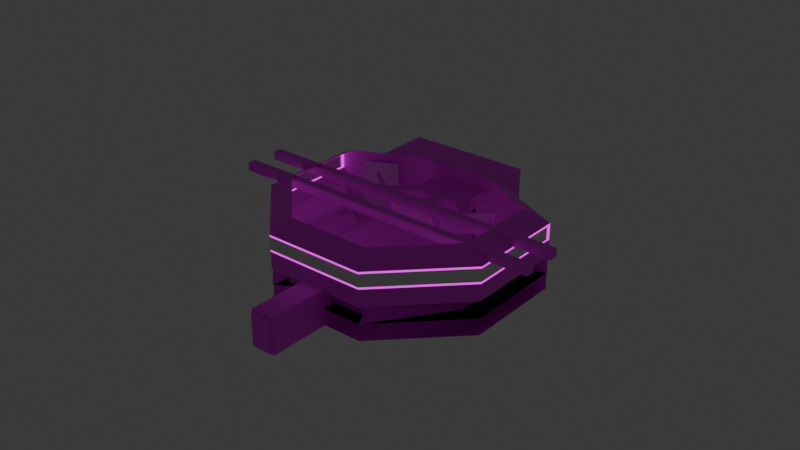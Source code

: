 # Source: Stadium-02.blend  (saved by Blender 4.5.90; exported with 4.5.12 LTS)
import bpy
from mathutils import Matrix  # noqa: F401  (used for matrix-valued properties, if any)

bpy.ops.wm.read_factory_settings(use_empty=True)
scene = bpy.context.scene
scene.name = 'Scene'

# ---- collections
col_collection = bpy.data.collections.new('Collection'); scene.collection.children.link(col_collection)

# ---- images (referenced by path relative to the original .blend; pixels are not part of the script)
import os
ASSET_DIR = os.environ.get("B2B_ASSET_DIR", "")  # directory of the original .blend (textures are referenced by path, not embedded)
HERE = os.path.dirname(os.path.abspath(__file__))  # packed textures are extracted next to this script under _unpacked/

def load_image(name, relpath, width, height, colorspace="sRGB"):
    """Load a texture the original file referenced (path relative to the .blend, or extracted next to this script)."""
    p = next((c for c in (os.path.join(HERE, relpath), os.path.join(ASSET_DIR, relpath)) if relpath and os.path.exists(c)), "")
    if p:
        img = bpy.data.images.load(p, check_existing=True)
        img.name = name
    else:  # same state as the original file: an image datablock whose file is absent (Cycles renders it pink)
        img = bpy.data.images.new(name, width, height)
        img.source = "FILE"
        img.filepath = "//" + (relpath or name)
    img.colorspace_settings.name = colorspace
    return img
img_m1 = load_image('M1', 'TEXTURES/M1.png', 1024, 1024, 'sRGB')

# ---- materials (node trees are filled in below, after node groups)
mat_m1 = bpy.data.materials.new('M1')
mat_e1 = bpy.data.materials.new('E1')
mat_poster = bpy.data.materials.new('Poster')
mat_video = bpy.data.materials.new('Video')

# ---- material node trees
mat_m1.use_nodes = True; mat_m1.node_tree.nodes.clear()
_N = mat_m1.node_tree.nodes; _L = mat_m1.node_tree.links
n0 = _N.new('ShaderNodeBsdfPrincipled'); n0.name = 'Principled BSDF'; n0.location = (-200, 100)
n1 = _N.new('ShaderNodeOutputMaterial'); n1.name = 'Material Output'; n1.location = (200, 100)
n2 = _N.new('ShaderNodeTexImage'); n2.name = 'Image Texture'; n2.location = (-614, 84)
n2.image = img_m1
_L.new(n0.outputs[0], n1.inputs[0])
_L.new(n2.outputs[0], n0.inputs[0])
n1.is_active_output = True
mat_e1.use_nodes = True; mat_e1.node_tree.nodes.clear()
_N = mat_e1.node_tree.nodes; _L = mat_e1.node_tree.links
n0 = _N.new('ShaderNodeBsdfPrincipled'); n0.name = 'Principled BSDF'; n0.location = (-200, 100)
n0.inputs[0].default_value = (0.0, 0.0, 0.0, 1.0)
n0.inputs[2].default_value = 1.0
n0.inputs[28].default_value = 1.2
n1 = _N.new('ShaderNodeOutputMaterial'); n1.name = 'Material Output'; n1.location = (200, 100)
n2 = _N.new('ShaderNodeTexImage'); n2.name = 'Image Texture'; n2.location = (-519, 109)
n2.image = img_m1
_L.new(n0.outputs[0], n1.inputs[0])
_L.new(n2.outputs[0], n0.inputs[27])
n1.is_active_output = True
mat_poster.use_nodes = True; mat_poster.node_tree.nodes.clear()
_N = mat_poster.node_tree.nodes; _L = mat_poster.node_tree.links
n0 = _N.new('ShaderNodeBsdfPrincipled'); n0.name = 'Principled BSDF'; n0.location = (-200, 100)
n1 = _N.new('ShaderNodeOutputMaterial'); n1.name = 'Material Output'; n1.location = (200, 100)
_L.new(n0.outputs[0], n1.inputs[0])
n1.is_active_output = True
mat_video.use_nodes = True; mat_video.node_tree.nodes.clear()
_N = mat_video.node_tree.nodes; _L = mat_video.node_tree.links
n0 = _N.new('ShaderNodeBsdfPrincipled'); n0.name = 'Principled BSDF'; n0.location = (-200, 100)
n1 = _N.new('ShaderNodeOutputMaterial'); n1.name = 'Material Output'; n1.location = (200, 100)
_L.new(n0.outputs[0], n1.inputs[0])
n1.is_active_output = True

# ---- world
world_world = bpy.data.worlds.new('World'); scene.world = world_world
world_world.use_nodes = True; world_world.node_tree.nodes.clear()
_N = world_world.node_tree.nodes; _L = world_world.node_tree.links
n0 = _N.new('ShaderNodeOutputWorld'); n0.name = 'World Output'; n0.location = (300, 300)
n1 = _N.new('ShaderNodeBackground'); n1.name = 'Background'; n1.location = (10, 300)
n1.inputs[0].default_value = (0.05088, 0.05088, 0.05088, 1.0)
_L.new(n1.outputs[0], n0.inputs[0])
n0.is_active_output = True
world_world.color = (0.05088, 0.05088, 0.05088)
world_world.use_sun_shadow = False
world_world.sun_shadow_jitter_overblur = 0.0

# ---- meshes
me_circle_002 = bpy.data.meshes.new('Circle.002')
me_circle_002.from_pydata([(-2.097, 14.94, 0.0), (-14.14, 14.14, 0.0), (-20.0, 0.0, 0.0), (-14.14, -14.14, 0.0), (0.0, -20.0, 0.0), (14.14, -14.14, 0.0), (20.0, 0.0, 0.0), (12.05, 9.08, 0.0), (-2.097, 14.94, 10.0), (-14.42, 13.47, 9.69), (-5.35, -8.227, 0.0), (-20.0, 0.0, 9.69), (-2.035, -9.6, 0.0), (-14.14, -14.14, 9.69), (0.0, -20.0, 9.69), (14.14, -14.14, 9.69), (19.72, -0.6724, 9.69), (12.05, 9.08, 10.0), (-1.826, 12.15, 11.73), (-11.8, 11.49, 11.73), (-16.65, -0.218, 11.73), (-11.8, -11.92, 11.73), (-0.09029, -16.77, 11.73), (11.62, -11.92, 11.73), (16.46, -0.218, 11.73), (9.88, 7.298, 11.73), (19.72, -0.6724, 7.81), (20.0, 0.0, 5.0), (20.0, 0.0, 2.5), (12.05, 9.08, 2.5), (12.05, 9.08, 5.0), (12.05, 9.08, 7.5), (0.0, -20.0, 7.5), (0.0, -20.0, 5.0), (0.0, -20.0, 2.5), (14.14, -14.14, 2.5), (14.14, -14.14, 5.0), (14.14, -14.14, 7.5), (-20.0, 0.0, 7.5), (-20.0, 0.0, 5.0), (-20.0, 0.0, 2.5), (-14.14, -14.14, 2.5), (-14.14, -14.14, 5.0), (-14.14, -14.14, 7.5), (-2.097, 14.94, 7.5), (-2.097, 14.94, 5.0), (-2.097, 14.94, 2.5), (-14.14, 14.14, 2.5), (-14.14, 14.14, 5.0), (-14.42, 13.47, 7.81), (-15.23, -0.4522, 0.0), (-10.82, 10.18, 0.0), (-10.82, -11.09, 0.0), (-0.1873, -15.49, 0.0), (10.45, -11.09, 0.0), (14.85, -0.4522, 0.0), (14.85, -0.4522, 0.8194), (-0.1873, -15.49, 0.8194), (-15.23, -0.4522, 0.8194), (10.45, -11.09, 0.8194), (-10.82, -11.09, 0.8194), (-10.82, 10.18, 0.8194), (16.56, -0.8762, 3.319), (16.56, -0.8762, 2.5), (-0.3629, -17.8, 3.319), (-0.3629, -17.8, 2.5), (11.6, -12.84, 2.5), (11.6, -12.84, 3.319), (-17.28, -0.8762, 3.319), (-17.28, -0.8762, 2.5), (-12.33, -12.84, 2.5), (-12.33, -12.84, 3.319), (-12.33, 11.09, 2.5), (-12.33, 11.09, 3.319), (2.617, 12.99, 0.0), (7.331, 11.03, 0.0), (2.617, 12.99, 10.0), (7.331, 11.03, 10.0), (2.076, 10.53, 11.73), (5.978, 8.914, 11.73), (2.617, 12.99, 2.5), (7.331, 11.03, 2.5), (2.617, 12.99, 5.0), (7.331, 11.03, 5.0), (2.617, 12.99, 7.5), (7.331, 11.03, 7.5), (3.639, 15.45, 0.0), (8.353, 13.5, 0.0), (3.639, 15.45, 2.5), (8.353, 13.5, 2.5), (3.639, 15.45, 5.0), (8.353, 13.5, 5.0), (3.639, 15.45, 7.5), (8.353, 13.5, 7.5), (6.935, 23.41, 0.0), (11.65, 21.46, 0.0), (6.935, 23.41, 2.5), (11.65, 21.46, 2.5), (6.935, 23.41, 5.0), (11.65, 21.46, 5.0), (6.935, 23.41, 7.5), (11.65, 21.46, 7.5), (-9.903, 21.06, 5.0), (-9.903, 21.06, 7.5), (-9.903, 21.06, 2.5), (-9.903, 21.06, 0.0), (-6.606, 29.02, 5.0), (-6.606, 29.02, 7.5), (-6.606, 29.02, 2.5), (-6.606, 29.02, 0.0), (-20.0, 0.0, 10.0), (-14.14, 14.14, 10.0), (-14.14, -14.14, 10.0), (0.0, -20.0, 10.0), (14.14, -14.14, 10.0), (20.0, 0.0, 10.0), (-14.14, 14.14, 7.5), (20.0, 0.0, 7.5), (-20.0, 0.0, 7.81), (0.0, -20.0, 7.81), (-14.14, -14.14, 7.81), (14.14, -14.14, 7.81), (11.85, -12.25, 2.5), (16.56, -0.8762, 2.5), (-17.28, -0.8762, 2.5), (-17.22, -0.5547, 2.5), (-15.82, -4.415, 2.5), (-17.17, -0.5917, 2.5), (-13.32, -10.44, 2.5), (-12.44, -12.57, 2.5), (-12.87, -11.93, 2.5), (-12.4, -12.72, 2.5), (-12.38, -12.72, 2.5), (-13.49, 3.735, 0.0), (-12.42, 6.322, 0.0), (-7.163, -12.6, 0.0), (-3.848, -13.98, 0.0), (-7.163, -12.6, 0.8194), (-3.848, -13.98, 0.8194), (-11.4, -9.701, 0.0), (-8.729, -16.38, 2.5), (-10.81, -13.47, 2.5), (-5.414, -17.76, 2.5), (-8.003, -14.63, 2.5), (-0.2194, -17.74, 2.5), (-0.3629, -17.8, 2.5), (-4.688, -16.01, 2.5), (-13.68, 7.817, 2.5), (-16.83, 1.304, 2.5), (-15.06, 4.486, 2.5), (11.74, -12.51, 2.5), (-4.688, -16.01, 2.5), (-8.003, -14.63, 2.5), (-4.688, -16.01, 3.319), (-8.003, -14.63, 3.319), (-8.729, -16.38, 5.0), (-5.414, -17.76, 5.0), (-8.729, -16.38, 5.383), (-8.729, -16.38, 0.0), (-8.044, -14.73, 0.0), (-5.414, -17.76, 5.383), (-5.414, -17.76, 0.0), (-11.64, -10.1, 0.0), (-14.88, 4.275, 0.0), (-14.98, 2.882, 0.0), (0.0, 5.412, 0.0), (-3.827, 3.827, 0.0), (-5.412, 0.0, 0.0), (-3.827, -3.827, 0.0), (0.0, -5.412, 0.0), (3.827, -3.827, 0.0), (5.412, 0.0, 0.0), (3.827, 3.827, 0.0), (0.0, 5.412, 0.7998), (-3.827, 3.827, 0.7998), (-5.412, 0.0, 0.7998), (-3.827, -3.827, 0.7998), (0.0, -5.412, 0.7998), (3.827, -3.827, 0.7998), (5.412, 0.0, 0.7998), (3.827, 3.827, 0.7998), (0.0, 4.654, 0.7998), (-3.291, 3.291, 0.7998), (-4.654, 0.0, 0.7998), (-3.291, -3.291, 0.7998), (0.0, -4.654, 0.7998), (3.291, -3.291, 0.7998), (4.654, 0.0, 0.7998), (3.291, 3.291, 0.7998), (0.0, 4.221, 0.7998), (-2.985, 2.985, 0.7998), (-4.221, 0.0, 0.7998), (-2.985, -2.985, 0.7998), (0.0, -4.221, 0.7998), (2.985, -2.985, 0.7998), (4.221, 0.0, 0.7998), (2.985, 2.985, 0.7998), (0.0, 4.221, 0.3735), (-2.985, 2.985, 0.3735), (-4.221, 0.0, 0.3735), (-2.985, -2.985, 0.3735), (0.0, -4.221, 0.3735), (2.985, -2.985, 0.3735), (4.221, 0.0, 0.3735), (2.985, 2.985, 0.3735), (0.0, 3.626, 0.3735), (-2.564, 2.564, 0.3735), (-3.626, 0.0, 0.3735), (-2.564, -2.564, 0.3735), (0.0, -3.626, 0.3735), (2.564, -2.564, 0.3735), (3.626, 0.0, 0.3735), (2.564, 2.564, 0.3735), (0.0, 3.626, 1.117), (-2.564, 2.564, 1.117), (-3.626, 0.0, 1.117), (-2.564, -2.564, 1.117), (0.0, -3.626, 1.117), (2.564, -2.564, 1.117), (3.626, 0.0, 1.117), (2.564, 2.564, 1.117), (0.0, 4.24, 1.117), (-2.998, 2.998, 1.117), (-4.24, 0.0, 1.117), (-2.998, -2.998, 1.117), (0.0, -4.24, 1.117), (2.998, -2.998, 1.117), (4.24, 0.0, 1.117), (2.998, 2.998, 1.117), (0.0, 4.24, 1.357), (-2.998, 2.998, 1.357), (-4.24, 0.0, 1.357), (-2.998, -2.998, 1.357), (0.0, -4.24, 1.357), (2.998, -2.998, 1.357), (4.24, 0.0, 1.357), (2.998, 2.998, 1.357), (0.0, 3.807, 1.357), (-2.692, 2.692, 1.357), (-3.807, 0.0, 1.357), (-2.692, -2.692, 1.357), (0.0, -3.807, 1.357), (2.692, -2.692, 1.357), (3.807, 0.0, 1.357), (2.692, 2.692, 1.357), (0.0, 0.0, 1.357), (-2.794, -2.794, 1.357), (-2.896, -2.896, 1.357), (-4.096, -1.49e-07, 1.357), (-3.951, -1.49e-07, 1.357), (-2.794, 2.794, 1.357), (-2.896, 2.896, 1.357), (-1.49e-07, 4.096, 1.357), (-1.49e-07, 3.951, 1.357), (2.896, 2.896, 1.357), (2.794, 2.794, 1.357), (3.951, 0.0, 1.357), (4.096, 1.49e-07, 1.357), (2.896, -2.896, 1.357), (2.794, -2.794, 1.357), (0.0, -3.951, 1.357), (1.49e-07, -4.096, 1.357), (-5.033, -1.49e-07, 0.7998), (-3.559, -3.559, 0.7998), (-1.49e-07, 5.033, 0.7998), (-3.559, 3.559, 0.7998), (3.559, 3.559, 0.7998), (3.559, -3.559, 0.7998), (5.033, 1.49e-07, 0.7998), (1.49e-07, -5.033, 0.7998), (3.303, 13.39, 0.0), (7.13, 11.8, 0.0), (3.303, 13.39, 0.7998), (7.13, 11.8, 0.7998), (-2.957, 1.868, 9.403), (3.412, -0.7707, 9.403), (-2.263, 3.545, 5.59), (4.106, 0.9065, 5.59), (-2.815, 2.134, 9.577), (3.5, -0.4813, 9.577), (-2.111, 3.833, 5.714), (4.203, 1.218, 5.714), (-3.256, 1.887, 9.605), (3.637, -0.9681, 9.605), (-2.488, 3.742, 5.388), (4.405, 0.8868, 5.388), (-2.915, 1.971, 9.456), (3.454, -0.6675, 9.456), (-2.22, 3.648, 5.643), (4.149, 1.01, 5.643), (1.713, 6.509, 8.557), (3.391, 5.814, 8.557), (1.713, 6.509, 6.734), (3.391, 5.814, 6.734), (-0.381, 1.453, 8.557), (1.297, 0.7578, 8.557), (-0.05041, 2.251, 6.734), (1.627, 1.556, 6.734), (5.552, -0.9719, 9.403), (11.92, 1.666, 9.403), (4.857, 0.7053, 5.59), (11.23, 3.343, 5.59), (5.464, -0.6824, 9.577), (11.78, 1.933, 9.577), (4.76, 1.017, 5.714), (11.07, 3.632, 5.714), (5.327, -1.169, 9.605), (12.22, 1.686, 9.605), (4.559, 0.6856, 5.388), (11.45, 3.541, 5.388), (5.509, -0.8687, 9.456), (11.88, 1.769, 9.456), (4.815, 0.8084, 5.643), (11.18, 3.447, 5.643), (5.573, 5.612, 8.557), (7.251, 6.307, 8.557), (5.573, 5.612, 6.734), (7.251, 6.307, 6.734), (7.667, 0.5567, 8.557), (9.345, 1.252, 8.557), (7.337, 1.355, 6.734), (9.014, 2.05, 6.734), (-4.613, 3.239, 9.403), (-7.251, 9.608, 9.403), (-2.936, 3.933, 5.59), (-5.574, 10.3, 5.59), (-4.346, 3.381, 9.577), (-6.962, 9.696, 9.577), (-2.647, 4.085, 5.714), (-5.263, 10.4, 5.714), (-4.593, 2.94, 9.605), (-7.449, 9.833, 9.605), (-2.739, 3.708, 5.388), (-5.594, 10.6, 5.388), (-4.51, 3.282, 9.456), (-7.148, 9.651, 9.456), (-2.833, 3.976, 5.643), (-5.471, 10.35, 5.643), (0.02785, 7.909, 8.557), (-0.667, 9.587, 8.557), (0.02785, 7.909, 6.734), (-0.667, 9.587, 6.734), (-5.028, 5.815, 8.557), (-5.723, 7.493, 8.557), (-4.23, 6.146, 6.734), (-4.925, 7.823, 6.734), (9.479, 11.69, 6.734), (9.479, 11.69, 8.557), (1.561, 14.97, 6.734), (1.561, 14.97, 8.557), (-12.22, -24.81, 0.0), (-12.22, -24.81, 5.383), (-5.01, -8.368, 0.3674), (-5.01, -8.368, 5.016), (-8.902, -26.18, 0.0), (-8.902, -26.18, 5.383), (-2.374, -9.46, 0.3674), (-2.374, -9.46, 5.016), (-5.35, -8.227, 5.383), (-5.35, -8.227, 0.0), (-2.035, -9.6, 0.0), (-2.035, -9.6, 5.383), (-12.08, -25.43, 5.016), (-12.08, -25.43, 0.3674), (-9.444, -26.53, 0.3674), (-9.444, -26.53, 5.016), (-6.504, -10.46, 0.405), (-6.504, -10.46, 4.473), (-5.627, -8.34, 4.473), (-5.627, -8.34, 0.405), (-5.303, -8.474, 0.405), (-6.18, -10.59, 0.405), (-6.18, -10.59, 4.473), (-5.303, -8.474, 4.473), (-22.92, 8.152, 10.16), (-22.92, 8.152, 11.43), (-22.44, 9.325, 10.16), (-22.44, 9.325, 11.43), (21.97, -10.45, 10.16), (21.97, -10.45, 11.43), (22.46, -9.272, 10.16), (22.46, -9.272, 11.43), (-24.91, 3.365, 10.16), (-24.91, 3.365, 11.43), (-24.42, 4.538, 10.16), (-24.42, 4.538, 11.43), (19.99, -15.23, 10.16), (19.99, -15.23, 11.43), (20.48, -14.06, 10.16), (20.48, -14.06, 11.43), (-5.336, 13.71, 9.327), (-5.336, 13.71, 1.25), (-10.77, 13.35, 1.25), (-10.77, 13.35, 9.327)], [], [(31, 115, 117), (121, 14, 119), (120, 11, 118), (116, 8, 44), (44, 76, 84), (26, 15, 121), (119, 13, 120), (118, 9, 49), (17, 24, 115), (113, 23, 22), (112, 20, 110), (8, 19, 18), (76, 18, 78), (114, 24, 23), (112, 22, 21), (110, 19, 111), (2, 3, 162), (52, 139, 162), (42, 68, 71), (39, 116, 48), (56, 28, 123), (35, 123, 28), (33, 67, 36), (160, 43, 157), (5, 55, 54), (123, 63, 28), (28, 62, 123), (27, 37, 36), (0, 80, 74), (46, 82, 80), (45, 84, 82), (1, 46, 0), (47, 45, 46), (48, 44, 45), (2, 164, 163), (133, 163, 164), (47, 73, 48), (42, 38, 39), (128, 41, 126), (124, 126, 40), (58, 125, 40), (130, 129, 41), (70, 131, 41), (69, 40, 126), (132, 128, 130), (36, 32, 33), (7, 28, 6), (29, 27, 28), (30, 117, 27), (61, 134, 133), (57, 136, 53), (52, 137, 60), (56, 54, 55), (58, 50, 139), (59, 53, 54), (142, 146, 145), (146, 138, 57), (129, 131, 41), (141, 140, 41), (6, 56, 55), (61, 58, 149), (47, 147, 149), (53, 161, 4), (3, 158, 159), (1, 61, 47), (122, 35, 150), (59, 122, 150), (4, 54, 53), (124, 127, 69), (149, 127, 68), (65, 146, 151), (141, 152, 143), (64, 146, 145), (141, 143, 154), (150, 122, 67), (63, 122, 150), (129, 71, 128), (129, 128, 132), (69, 126, 124), (64, 144, 67), (145, 65, 144), (150, 66, 35), (35, 63, 150), (65, 142, 34), (70, 41, 141), (141, 140, 152), (69, 125, 40), (148, 40, 125), (147, 72, 47), (36, 62, 27), (71, 155, 42), (64, 156, 153), (144, 65, 34), (34, 66, 144), (39, 73, 68), (83, 31, 30), (80, 86, 74), (81, 30, 29), (83, 93, 85), (75, 29, 7), (75, 86, 87), (77, 25, 17), (77, 78, 79), (85, 17, 31), (84, 77, 85), (91, 101, 93), (89, 99, 91), (87, 97, 89), (82, 88, 80), (84, 90, 82), (85, 92, 84), (75, 89, 81), (81, 91, 83), (98, 101, 99), (96, 99, 97), (94, 97, 95), (86, 95, 87), (94, 105, 109), (98, 107, 100), (96, 106, 98), (93, 100, 92), (104, 109, 105), (102, 108, 104), (103, 106, 102), (100, 103, 92), (88, 105, 86), (90, 104, 88), (92, 102, 90), (94, 108, 96), (51, 1, 0), (52, 162, 139), (9, 110, 111), (13, 110, 11), (14, 112, 13), (15, 113, 14), (16, 114, 15), (9, 116, 49), (26, 115, 16), (49, 38, 118), (120, 32, 119), (26, 37, 117), (118, 43, 120), (119, 37, 121), (152, 137, 141), (180, 171, 172), (178, 169, 170), (176, 167, 168), (174, 165, 166), (271, 180, 172), (179, 170, 171), (177, 168, 169), (175, 166, 167), (263, 183, 262), (265, 181, 264), (181, 266, 264), (187, 267, 268), (185, 263, 269), (183, 265, 262), (266, 187, 268), (267, 185, 269), (188, 195, 187), (186, 193, 185), (184, 191, 183), (182, 189, 181), (189, 188, 181), (195, 186, 187), (193, 184, 185), (191, 182, 183), (198, 189, 190), (197, 196, 189), (203, 194, 195), (201, 192, 193), (199, 190, 191), (204, 195, 196), (202, 193, 194), (200, 191, 192), (204, 211, 203), (202, 209, 201), (200, 207, 199), (198, 205, 197), (197, 212, 204), (203, 210, 202), (201, 208, 200), (199, 206, 198), (215, 206, 207), (220, 211, 212), (218, 209, 210), (216, 207, 208), (214, 205, 206), (213, 212, 205), (219, 210, 211), (217, 208, 209), (221, 220, 213), (227, 218, 219), (225, 216, 217), (223, 214, 215), (228, 219, 220), (226, 217, 218), (224, 215, 216), (222, 213, 214), (229, 228, 221), (235, 226, 227), (233, 224, 225), (231, 222, 223), (236, 227, 228), (234, 225, 226), (232, 223, 224), (230, 221, 222), (240, 249, 246), (238, 253, 250), (237, 255, 253), (243, 259, 256), (241, 246, 260), (239, 250, 249), (244, 256, 255), (242, 260, 259), (244, 245, 243), (242, 245, 241), (240, 245, 239), (238, 245, 237), (237, 245, 244), (243, 245, 242), (241, 245, 240), (239, 245, 238), (258, 233, 234), (258, 260, 261), (254, 235, 236), (254, 256, 257), (248, 230, 231), (249, 251, 248), (261, 232, 233), (260, 247, 261), (257, 234, 235), (257, 259, 258), (252, 236, 229), (253, 254, 252), (251, 229, 230), (250, 252, 251), (247, 231, 232), (246, 248, 247), (178, 269, 177), (180, 268, 179), (262, 174, 175), (269, 176, 177), (268, 178, 179), (264, 180, 173), (174, 264, 173), (176, 262, 175), (272, 271, 270), (180, 272, 173), (272, 165, 173), (277, 288, 276), (280, 279, 281), (283, 281, 279), (283, 278, 282), (282, 280, 284), (284, 281, 285), (274, 283, 282), (276, 285, 277), (277, 283, 275), (276, 282, 284), (287, 288, 289), (275, 289, 277), (274, 287, 275), (276, 286, 274), (292, 291, 293), (295, 296, 297), (296, 290, 292), (297, 292, 293), (291, 297, 293), (294, 291, 290), (301, 312, 300), (305, 302, 303), (309, 303, 307), (307, 302, 306), (306, 304, 308), (308, 305, 309), (299, 306, 298), (301, 308, 309), (301, 307, 299), (298, 308, 300), (311, 312, 313), (299, 313, 301), (298, 311, 299), (300, 310, 298), (315, 316, 317), (319, 320, 321), (320, 314, 316), (321, 316, 317), (315, 321, 317), (318, 315, 314), (336, 325, 324), (329, 326, 328), (331, 329, 333), (326, 331, 330), (328, 330, 332), (333, 328, 332), (322, 331, 323), (333, 324, 325), (331, 325, 323), (332, 322, 324), (337, 334, 335), (325, 335, 323), (335, 322, 323), (322, 336, 324), (340, 339, 341), (344, 343, 345), (338, 344, 340), (340, 345, 341), (339, 345, 343), (339, 342, 338), (290, 340, 292), (316, 291, 293), (339, 348, 341), (292, 317, 293), (315, 339, 291), (346, 349, 347), (341, 346, 317), (317, 347, 315), (339, 347, 349), (351, 359, 350), (353, 363, 352), (361, 354, 360), (355, 350, 354), (360, 350, 359), (358, 355, 361), (352, 358, 353), (356, 359, 352), (353, 361, 357), (357, 360, 356), (362, 364, 363), (356, 365, 357), (352, 364, 356), (353, 365, 362), (369, 367, 366), (372, 370, 371), (367, 371, 366), (367, 373, 372), (366, 370, 369), (369, 373, 368), (375, 376, 374), (377, 380, 376), (381, 378, 380), (379, 374, 378), (380, 374, 376), (377, 379, 381), (383, 384, 382), (385, 388, 384), (389, 386, 388), (387, 382, 386), (388, 382, 384), (389, 383, 387), (392, 390, 391), (31, 17, 115), (121, 15, 14), (120, 13, 11), (116, 111, 8), (44, 8, 76), (26, 16, 15), (119, 14, 13), (118, 11, 9), (17, 25, 24), (113, 114, 23), (112, 21, 20), (8, 111, 19), (76, 8, 18), (114, 115, 24), (112, 113, 22), (110, 20, 19), (139, 50, 162), (50, 2, 162), (3, 52, 162), (42, 39, 68), (39, 38, 116), (122, 59, 123), (59, 56, 123), (35, 122, 123), (33, 64, 67), (160, 156, 33), (33, 32, 160), (32, 43, 160), (43, 42, 157), (42, 155, 157), (5, 6, 55), (28, 27, 62), (27, 117, 37), (0, 46, 80), (46, 45, 82), (45, 44, 84), (1, 47, 46), (47, 48, 45), (48, 116, 44), (163, 134, 1), (134, 51, 1), (1, 2, 163), (2, 50, 164), (50, 133, 164), (133, 134, 163), (47, 72, 73), (42, 43, 38), (127, 58, 124), (58, 60, 126), (60, 129, 128), (128, 130, 41), (41, 40, 126), (126, 124, 58), (60, 128, 126), (40, 125, 124), (125, 127, 124), (58, 127, 125), (130, 128, 129), (70, 132, 131), (130, 41, 131), (131, 132, 130), (36, 37, 32), (7, 29, 28), (29, 30, 27), (30, 31, 117), (50, 58, 133), (58, 61, 133), (61, 51, 134), (57, 138, 136), (52, 135, 137), (56, 59, 54), (52, 60, 139), (60, 58, 139), (59, 57, 53), (145, 144, 34), (34, 142, 145), (57, 34, 144), (144, 145, 57), (145, 146, 57), (129, 132, 131), (141, 143, 140), (6, 28, 56), (147, 47, 61), (58, 40, 148), (149, 147, 61), (58, 148, 149), (148, 40, 149), (40, 47, 149), (53, 136, 161), (159, 135, 52), (52, 3, 159), (1, 51, 61), (150, 35, 34), (34, 57, 150), (57, 59, 150), (4, 5, 54), (127, 124, 68), (68, 73, 149), (73, 72, 147), (147, 149, 73), (65, 145, 146), (64, 153, 146), (154, 71, 141), (71, 70, 141), (122, 123, 62), (62, 67, 122), (67, 66, 150), (63, 123, 122), (70, 71, 132), (71, 68, 126), (132, 71, 129), (68, 124, 126), (126, 128, 71), (145, 144, 64), (144, 66, 67), (35, 28, 63), (65, 151, 142), (69, 127, 125), (125, 127, 148), (127, 149, 148), (36, 67, 62), (71, 154, 155), (64, 33, 156), (34, 35, 66), (39, 48, 73), (83, 85, 31), (80, 88, 86), (81, 83, 30), (83, 91, 93), (75, 81, 29), (75, 74, 86), (77, 79, 25), (77, 76, 78), (85, 77, 17), (84, 76, 77), (91, 99, 101), (89, 97, 99), (87, 95, 97), (82, 90, 88), (84, 92, 90), (85, 93, 92), (75, 87, 89), (81, 89, 91), (98, 100, 101), (96, 98, 99), (94, 96, 97), (86, 94, 95), (94, 86, 105), (98, 106, 107), (96, 108, 106), (93, 101, 100), (104, 108, 109), (102, 106, 108), (103, 107, 106), (100, 107, 103), (88, 104, 105), (90, 102, 104), (92, 103, 102), (94, 109, 108), (10, 135, 52), (139, 50, 10), (50, 133, 10), (10, 52, 139), (53, 136, 12), (54, 53, 12), (12, 10, 74), (10, 133, 134), (10, 134, 74), (55, 54, 12), (7, 6, 55), (0, 74, 51), (74, 75, 12), (51, 74, 134), (75, 7, 55), (55, 12, 75), (9, 11, 110), (13, 112, 110), (14, 113, 112), (15, 114, 113), (16, 115, 114), (9, 111, 116), (26, 117, 115), (49, 116, 38), (120, 43, 32), (26, 121, 37), (118, 38, 43), (119, 32, 37), (137, 60, 141), (60, 129, 132), (132, 131, 41), (60, 132, 141), (132, 41, 141), (180, 179, 171), (178, 177, 169), (176, 175, 167), (174, 173, 165), (271, 273, 180), (179, 178, 170), (177, 176, 168), (175, 174, 166), (263, 184, 183), (265, 182, 181), (181, 188, 266), (187, 186, 267), (185, 184, 263), (183, 182, 265), (266, 188, 187), (267, 186, 185), (188, 196, 195), (186, 194, 193), (184, 192, 191), (182, 190, 189), (189, 196, 188), (195, 194, 186), (193, 192, 184), (191, 190, 182), (198, 197, 189), (197, 204, 196), (203, 202, 194), (201, 200, 192), (199, 198, 190), (204, 203, 195), (202, 201, 193), (200, 199, 191), (204, 212, 211), (202, 210, 209), (200, 208, 207), (198, 206, 205), (197, 205, 212), (203, 211, 210), (201, 209, 208), (199, 207, 206), (215, 214, 206), (220, 219, 211), (218, 217, 209), (216, 215, 207), (214, 213, 205), (213, 220, 212), (219, 218, 210), (217, 216, 208), (221, 228, 220), (227, 226, 218), (225, 224, 216), (223, 222, 214), (228, 227, 219), (226, 225, 217), (224, 223, 215), (222, 221, 213), (229, 236, 228), (235, 234, 226), (233, 232, 224), (231, 230, 222), (236, 235, 227), (234, 233, 225), (232, 231, 223), (230, 229, 221), (240, 239, 249), (238, 237, 253), (237, 244, 255), (243, 242, 259), (241, 240, 246), (239, 238, 250), (244, 243, 256), (242, 241, 260), (258, 261, 233), (258, 259, 260), (254, 257, 235), (254, 255, 256), (248, 251, 230), (249, 250, 251), (261, 247, 232), (260, 246, 247), (257, 258, 234), (257, 256, 259), (252, 254, 236), (253, 255, 254), (251, 252, 229), (250, 253, 252), (247, 248, 231), (246, 249, 248), (178, 267, 269), (180, 266, 268), (262, 265, 174), (269, 263, 176), (268, 267, 178), (264, 266, 180), (174, 265, 264), (176, 263, 262), (272, 273, 271), (180, 273, 272), (272, 270, 165), (277, 289, 288), (280, 278, 279), (283, 285, 281), (283, 279, 278), (282, 278, 280), (284, 280, 281), (274, 275, 283), (276, 284, 285), (277, 285, 283), (276, 274, 282), (287, 286, 288), (275, 287, 289), (274, 286, 287), (276, 288, 286), (292, 290, 291), (295, 294, 296), (296, 294, 290), (297, 296, 292), (291, 295, 297), (294, 295, 291), (301, 313, 312), (305, 304, 302), (309, 305, 303), (307, 303, 302), (306, 302, 304), (308, 304, 305), (299, 307, 306), (301, 300, 308), (301, 309, 307), (298, 306, 308), (311, 310, 312), (299, 311, 313), (298, 310, 311), (300, 312, 310), (315, 314, 316), (319, 318, 320), (320, 318, 314), (321, 320, 316), (315, 319, 321), (318, 319, 315), (336, 337, 325), (329, 327, 326), (331, 327, 329), (326, 327, 331), (328, 326, 330), (333, 329, 328), (322, 330, 331), (333, 332, 324), (331, 333, 325), (332, 330, 322), (337, 336, 334), (325, 337, 335), (335, 334, 322), (322, 334, 336), (340, 338, 339), (344, 342, 343), (338, 342, 344), (340, 344, 345), (339, 341, 345), (339, 343, 342), (290, 338, 340), (316, 314, 291), (339, 349, 348), (292, 340, 341), (341, 317, 292), (317, 316, 293), (338, 290, 339), (290, 291, 339), (291, 314, 315), (346, 348, 349), (341, 348, 346), (317, 346, 347), (339, 315, 347), (351, 358, 359), (353, 362, 363), (361, 355, 354), (355, 351, 350), (360, 354, 350), (358, 351, 355), (352, 359, 358), (356, 360, 359), (353, 358, 361), (357, 361, 360), (362, 365, 364), (356, 364, 365), (352, 363, 364), (353, 357, 365), (369, 368, 367), (372, 373, 370), (367, 372, 371), (367, 368, 373), (366, 371, 370), (369, 370, 373), (375, 377, 376), (377, 381, 380), (381, 379, 378), (379, 375, 374), (380, 378, 374), (377, 375, 379), (383, 385, 384), (385, 389, 388), (389, 387, 386), (387, 383, 382), (388, 386, 382), (389, 385, 383), (392, 393, 390)])
me_circle_002.polygons.foreach_set('material_index', [0, 2, 2, 0, 0, 2, 2, 2, 0, 0, 0, 0, 0, 0, 0, 0, 0, 0, 0, 0, 0, 0, 0, 0, 0, 0, 0, 0, 0, 0, 0, 0, 0, 0, 0, 0, 0, 0, 0, 0, 0, 0, 0, 0, 0, 0, 0, 0, 0, 0, 0, 0, 0, 0, 0, 0, 0, 0, 0, 0, 0, 0, 0, 0, 0, 0, 0, 0, 0, 0, 0, 0, 0, 0, 0, 0, 0, 0, 0, 0, 0, 0, 0, 0, 0, 0, 0, 0, 0, 0, 0, 0, 0, 0, 0, 0, 0, 0, 0, 0, 0, 0, 0, 0, 0, 0, 0, 0, 0, 0, 0, 0, 0, 0, 0, 0, 0, 0, 0, 0, 0, 0, 0, 0, 0, 0, 0, 0, 0, 0, 0, 1, 1, 1, 1, 1, 1, 1, 1, 1, 1, 1, 1, 0, 0, 0, 0, 0, 0, 0, 0, 0, 1, 1, 1, 1, 1, 1, 1, 1, 0, 0, 0, 0, 0, 0, 0, 0, 0, 0, 0, 0, 0, 0, 0, 0, 1, 1, 1, 1, 1, 1, 1, 1, 0, 0, 0, 0, 0, 0, 0, 0, 0, 0, 0, 0, 0, 0, 0, 0, 0, 0, 0, 0, 0, 0, 0, 0, 0, 0, 0, 0, 0, 0, 0, 0, 0, 0, 0, 0, 0, 0, 0, 0, 0, 1, 0, 1, 0, 1, 0, 1, 0, 1, 0, 1, 0, 1, 0, 1, 0, 0, 0, 0, 0, 0, 0, 0, 0, 0, 0, 0, 0, 0, 0, 0, 0, 0, 0, 0, 0, 3, 0, 0, 0, 0, 0, 0, 0, 0, 0, 0, 0, 0, 0, 0, 0, 0, 0, 0, 0, 3, 0, 0, 0, 0, 0, 0, 0, 0, 0, 0, 0, 0, 0, 0, 0, 0, 0, 0, 0, 3, 0, 0, 0, 0, 0, 0, 0, 0, 0, 0, 0, 0, 0, 0, 0, 0, 0, 0, 0, 0, 0, 0, 0, 0, 0, 0, 0, 0, 0, 0, 0, 0, 2, 0, 0, 0, 0, 0, 0, 0, 0, 0, 0, 0, 0, 0, 0, 0, 0, 0, 2, 0, 2, 2, 0, 0, 2, 2, 2, 0, 0, 0, 0, 0, 0, 0, 0, 0, 0, 0, 0, 0, 0, 0, 0, 0, 0, 0, 0, 0, 0, 0, 0, 0, 0, 0, 0, 0, 0, 0, 0, 0, 0, 0, 0, 0, 0, 0, 0, 0, 0, 0, 0, 0, 0, 0, 0, 0, 0, 0, 0, 0, 0, 0, 0, 0, 0, 0, 0, 0, 0, 0, 0, 0, 0, 0, 0, 0, 0, 0, 0, 0, 0, 0, 0, 0, 0, 0, 0, 0, 0, 0, 0, 0, 0, 0, 0, 0, 0, 0, 0, 0, 0, 0, 0, 0, 0, 0, 0, 0, 0, 0, 0, 0, 0, 0, 0, 0, 0, 0, 0, 0, 0, 0, 0, 0, 0, 0, 0, 0, 0, 0, 0, 0, 0, 0, 0, 0, 0, 0, 0, 0, 0, 0, 0, 0, 0, 0, 0, 0, 0, 0, 0, 0, 0, 0, 0, 0, 0, 0, 0, 0, 0, 0, 0, 0, 0, 0, 0, 0, 0, 0, 0, 0, 0, 0, 1, 1, 1, 1, 1, 1, 1, 1, 1, 1, 1, 1, 0, 0, 0, 0, 0, 0, 0, 0, 0, 0, 0, 0, 0, 1, 1, 1, 1, 1, 1, 1, 1, 0, 0, 0, 0, 0, 0, 0, 0, 0, 0, 0, 0, 0, 0, 0, 0, 1, 1, 1, 1, 1, 1, 1, 1, 0, 0, 0, 0, 0, 0, 0, 0, 0, 0, 0, 0, 0, 0, 0, 0, 0, 0, 0, 0, 0, 0, 0, 0, 0, 0, 0, 0, 0, 0, 0, 0, 0, 1, 0, 1, 0, 1, 0, 1, 0, 1, 0, 1, 0, 1, 0, 1, 0, 0, 0, 0, 0, 0, 0, 0, 0, 0, 0, 0, 0, 0, 0, 0, 0, 0, 0, 0, 0, 3, 0, 0, 0, 0, 0, 0, 0, 0, 0, 0, 0, 0, 0, 0, 0, 0, 0, 0, 0, 3, 0, 0, 0, 0, 0, 0, 0, 0, 0, 0, 0, 0, 0, 0, 0, 0, 0, 0, 0, 3, 0, 0, 0, 0, 0, 0, 0, 0, 0, 0, 0, 0, 0, 0, 0, 0, 0, 0, 0, 0, 0, 0, 0, 0, 0, 0, 0, 0, 0, 0, 0, 0, 0, 0, 0, 0, 2, 0, 0, 0, 0, 0, 0, 0, 0, 0, 0, 0, 0, 0, 0, 0, 0, 0, 2])
_uv = me_circle_002.uv_layers.new(name='UVMap')
_uv.uv.foreach_set('vector', [0.05137, 0.4608, 0.05138, 0.4608, 0.05135, 0.4608, 0.02572, 0.7736, 0.06319, 0.792, 0.02572, 0.792, 0.02572, 0.8105, 0.06319, 0.829, 0.02572, 0.829, 0.05144, 0.4608, 0.05139, 0.4608, 0.05142, 0.4608, 0.05142, 0.4608, 0.05139, 0.4608, 0.05141, 0.4608, 0.02572, 0.756, 0.06319, 0.7736, 0.02572, 0.7736, 0.02572, 0.792, 0.06319, 0.8105, 0.02572, 0.8105, 0.02572, 0.829, 0.06319, 0.8465, 0.02572, 0.8465, 0.05138, 0.4608, 0.05138, 0.4608, 0.05138, 0.4608, 0.05138, 0.4608, 0.05138, 0.4608, 0.05138, 0.4608, 0.05139, 0.4608, 0.05139, 0.4608, 0.05139, 0.4608, 0.05139, 0.4608, 0.05139, 0.4608, 0.05139, 0.4608, 0.05139, 0.4608, 0.05139, 0.4608, 0.05138, 0.4608, 0.05138, 0.4608, 0.05138, 0.4608, 0.05138, 0.4608, 0.05139, 0.4608, 0.05138, 0.4608, 0.05139, 0.4608, 0.05139, 0.4608, 0.05139, 0.4608, 0.05139, 0.4608, 0.07672, 0.5091, 0.07663, 0.5051, 0.07765, 0.5058, 0.07569, 0.5057, 0.0757, 0.5061, 0.0756, 0.506, 0.04459, 0.4628, 0.0542, 0.4706, 0.0487, 0.4736, 0.05038, 0.464, 0.05144, 0.4608, 0.05289, 0.4631, 0.07301, 0.4516, 0.0629, 0.4551, 0.06236, 0.4536, 0.08611, 0.5028, 0.08535, 0.4993, 0.08611, 0.4987, 0.04555, 0.457, 0.05591, 0.4525, 0.05115, 0.4573, 0.04504, 0.4593, 0.0514, 0.4609, 0.04499, 0.4604, 0.08655, 0.5069, 0.08775, 0.5035, 0.08775, 0.5065, 0.08682, 0.5, 0.08682, 0.5, 0.08611, 0.4987, 0.0629, 0.4551, 0.05829, 0.4559, 0.06236, 0.4536, 0.05322, 0.4589, 0.05134, 0.4608, 0.05115, 0.4573, 0.07839, 0.4631, 0.06398, 0.4626, 0.07841, 0.4613, 0.06393, 0.4643, 0.05392, 0.4613, 0.06398, 0.4626, 0.05381, 0.4618, 0.05141, 0.4608, 0.05392, 0.4613, 0.08002, 0.4676, 0.06393, 0.4643, 0.07839, 0.4631, 0.06327, 0.4694, 0.05381, 0.4618, 0.06393, 0.4643, 0.05289, 0.4631, 0.05142, 0.4608, 0.05381, 0.4618, 0.06989, 0.5019, 0.0722, 0.5059, 0.07036, 0.5002, 0.0805, 0.4991, 0.0807, 0.4994, 0.08112, 0.5047, 0.06327, 0.4694, 0.058, 0.4675, 0.05289, 0.4631, 0.04459, 0.4628, 0.05146, 0.4609, 0.05038, 0.464, 0.08748, 0.4818, 0.08805, 0.481, 0.08748, 0.4835, 0.08895, 0.4994, 0.08859, 0.5003, 0.08859, 0.4987, 0.06908, 0.4987, 0.06981, 0.506, 0.06908, 0.5061, 0.1073, 0.475, 0.1075, 0.4751, 0.1071, 0.4756, 0.05273, 0.4795, 0.05279, 0.4795, 0.05363, 0.4803, 0.08897, 0.5012, 0.08859, 0.5018, 0.08859, 0.5004, 0.1075, 0.4762, 0.1071, 0.4767, 0.1073, 0.4763, 0.05115, 0.4573, 0.05133, 0.4609, 0.04555, 0.457, 0.07791, 0.4576, 0.0629, 0.4551, 0.0787, 0.4529, 0.06382, 0.4593, 0.05322, 0.4589, 0.0629, 0.4551, 0.05391, 0.4603, 0.05135, 0.4608, 0.05322, 0.4589, 0.07475, 0.4703, 0.08042, 0.4714, 0.08053, 0.4726, 0.07099, 0.4421, 0.07652, 0.4394, 0.0768, 0.441, 0.08111, 0.4793, 0.07562, 0.4814, 0.07545, 0.4798, 0.07301, 0.4516, 0.0777, 0.4458, 0.07845, 0.4508, 0.07507, 0.475, 0.08069, 0.4745, 0.08105, 0.4786, 0.07203, 0.4468, 0.0768, 0.441, 0.0777, 0.4458, 0.08836, 0.5052, 0.08884, 0.5052, 0.08886, 0.5064, 0.05848, 0.442, 0.07072, 0.4403, 0.07099, 0.4421, 0.1075, 0.4751, 0.1075, 0.4752, 0.1071, 0.4756, 0.05422, 0.4987, 0.06492, 0.4901, 0.04261, 0.4927, 0.0787, 0.4529, 0.07301, 0.4516, 0.07845, 0.4508, 0.07475, 0.4703, 0.07507, 0.475, 0.06353, 0.4735, 0.08779, 0.4987, 0.08853, 0.5002, 0.08853, 0.5011, 0.108, 0.4747, 0.1088, 0.4758, 0.108, 0.4768, 0.1062, 0.4764, 0.1065, 0.4761, 0.1062, 0.4748, 0.08002, 0.4676, 0.07475, 0.4703, 0.06327, 0.4694, 0.08535, 0.5026, 0.08611, 0.5028, 0.08535, 0.5027, 0.07203, 0.4468, 0.06177, 0.4501, 0.06171, 0.45, 0.08345, 0.508, 0.08456, 0.5045, 0.08456, 0.5075, 0.08897, 0.5012, 0.08903, 0.5013, 0.08897, 0.5012, 0.06056, 0.4733, 0.05851, 0.4753, 0.0542, 0.4706, 0.08782, 0.5065, 0.08787, 0.5052, 0.08787, 0.5052, 0.05248, 0.4842, 0.06405, 0.4828, 0.06405, 0.4828, 0.05266, 0.4486, 0.05698, 0.4435, 0.05812, 0.4455, 0.05191, 0.4798, 0.05055, 0.4807, 0.04666, 0.4746, 0.06026, 0.4506, 0.06029, 0.4507, 0.05591, 0.4525, 0.08682, 0.5, 0.08698, 0.5024, 0.08698, 0.5026, 0.05285, 0.4794, 0.0487, 0.4736, 0.05388, 0.4787, 0.1075, 0.4762, 0.1071, 0.4767, 0.1075, 0.4762, 0.08897, 0.5012, 0.08859, 0.5004, 0.08897, 0.5012, 0.05266, 0.4486, 0.05816, 0.4456, 0.05591, 0.4525, 0.08782, 0.5065, 0.08782, 0.5065, 0.0878, 0.5065, 0.06026, 0.4506, 0.06023, 0.4505, 0.06098, 0.4504, 0.08611, 0.5028, 0.08682, 0.5, 0.08698, 0.5026, 0.08782, 0.5065, 0.08836, 0.5052, 0.08839, 0.5067, 0.05273, 0.4795, 0.05363, 0.4803, 0.05191, 0.4798, 0.05248, 0.4842, 0.06492, 0.4901, 0.06405, 0.4828, 0.08897, 0.5012, 0.08902, 0.5013, 0.08859, 0.5018, 0.05936, 0.4748, 0.05933, 0.4766, 0.05853, 0.4753, 0.06157, 0.472, 0.06192, 0.4703, 0.06327, 0.4694, 0.05115, 0.4573, 0.05829, 0.4559, 0.05322, 0.4589, 0.0487, 0.4736, 0.04261, 0.462, 0.04459, 0.4628, 0.05266, 0.4486, 0.04355, 0.457, 0.05129, 0.447, 0.0878, 0.5065, 0.08782, 0.5065, 0.08839, 0.5067, 0.05884, 0.4451, 0.06023, 0.4505, 0.05816, 0.4456, 0.05038, 0.464, 0.058, 0.4675, 0.0542, 0.4706, 0.05395, 0.4608, 0.05137, 0.4608, 0.05391, 0.4603, 0.104, 0.4502, 0.1033, 0.4394, 0.104, 0.4394, 0.06393, 0.461, 0.05391, 0.4603, 0.06382, 0.4593, 0.08914, 0.461, 0.08984, 0.4718, 0.08914, 0.4718, 0.07825, 0.4594, 0.06382, 0.4593, 0.07791, 0.4576, 0.08234, 0.5039, 0.08304, 0.5026, 0.08304, 0.5039, 0.05138, 0.4608, 0.05138, 0.4608, 0.05138, 0.4608, 0.05138, 0.4608, 0.05138, 0.4608, 0.05138, 0.4608, 0.05139, 0.4608, 0.05138, 0.4608, 0.05137, 0.4608, 0.05141, 0.4608, 0.05138, 0.4608, 0.05139, 0.4608, 0.08984, 0.461, 0.09209, 0.4718, 0.08984, 0.4718, 0.08984, 0.4502, 0.09209, 0.461, 0.08984, 0.461, 0.08984, 0.4394, 0.09209, 0.4502, 0.08984, 0.4502, 0.104, 0.461, 0.1033, 0.4502, 0.104, 0.4502, 0.104, 0.4718, 0.1033, 0.461, 0.104, 0.461, 0.1002, 0.4769, 0.09951, 0.4756, 0.1002, 0.4756, 0.08914, 0.4394, 0.08984, 0.4502, 0.08914, 0.4502, 0.08914, 0.4502, 0.08984, 0.461, 0.08914, 0.461, 0.09342, 0.461, 0.09209, 0.4718, 0.09209, 0.461, 0.09342, 0.4502, 0.09209, 0.461, 0.09209, 0.4502, 0.09342, 0.4394, 0.09209, 0.4502, 0.09209, 0.4394, 0.08304, 0.5026, 0.08529, 0.5039, 0.08304, 0.5039, 0.08529, 0.5026, 0.08304, 0.4987, 0.08529, 0.4987, 0.09342, 0.461, 0.09726, 0.4718, 0.09342, 0.4718, 0.09342, 0.4502, 0.09726, 0.461, 0.09342, 0.461, 0.09951, 0.4769, 0.09726, 0.4756, 0.09951, 0.4756, 0.09951, 0.4502, 0.09726, 0.4394, 0.09951, 0.4394, 0.09951, 0.461, 0.09726, 0.4502, 0.09951, 0.4502, 0.09951, 0.4718, 0.09726, 0.461, 0.09951, 0.461, 0.09726, 0.4756, 0.09951, 0.4718, 0.09951, 0.4756, 0.1033, 0.4502, 0.09951, 0.4394, 0.1033, 0.4394, 0.1033, 0.461, 0.09951, 0.4502, 0.1033, 0.4502, 0.1033, 0.4718, 0.09951, 0.461, 0.1033, 0.461, 0.09342, 0.4394, 0.09726, 0.4502, 0.09342, 0.4502, 0.08126, 0.4656, 0.08002, 0.4676, 0.07839, 0.4631, 0.08908, 0.4987, 0.08908, 0.4987, 0.08908, 0.4987, 0.07681, 0.5943, 0.07372, 0.603, 0.07372, 0.5938, 0.07681, 0.6123, 0.07372, 0.603, 0.07681, 0.603, 0.07681, 0.6215, 0.07372, 0.6123, 0.07681, 0.6123, 0.07681, 0.6307, 0.07372, 0.6215, 0.07681, 0.6215, 0.07681, 0.6395, 0.07372, 0.6307, 0.07681, 0.6307, 0.07681, 0.5943, 0.0986, 0.5938, 0.09551, 0.5943, 0.09551, 0.6395, 0.07372, 0.6399, 0.07681, 0.6395, 0.09551, 0.5943, 0.0986, 0.603, 0.09551, 0.603, 0.09551, 0.6123, 0.0986, 0.6215, 0.09551, 0.6215, 0.09551, 0.6395, 0.0986, 0.6307, 0.0986, 0.6399, 0.09551, 0.603, 0.0986, 0.6123, 0.09551, 0.6123, 0.09551, 0.6215, 0.0986, 0.6307, 0.09551, 0.6307, 0.06405, 0.4828, 0.07562, 0.4814, 0.06317, 0.4819, 0.05901, 0.5069, 0.06271, 0.5059, 0.06265, 0.5071, 0.0594, 0.5048, 0.06262, 0.5035, 0.06272, 0.5047, 0.05916, 0.5029, 0.06209, 0.501, 0.06241, 0.5022, 0.05851, 0.5011, 0.06114, 0.4987, 0.06166, 0.4999, 0.06504, 0.4987, 0.06278, 0.5022, 0.06278, 0.4987, 0.05935, 0.5058, 0.06272, 0.5047, 0.06271, 0.5059, 0.05933, 0.5038, 0.06241, 0.5022, 0.06262, 0.5035, 0.0589, 0.502, 0.06166, 0.4999, 0.06209, 0.501, 0.03789, 0.6642, 0.04012, 0.664, 0.04021, 0.6642, 0.04185, 0.6626, 0.04164, 0.6603, 0.04185, 0.6602, 0.04164, 0.6603, 0.04021, 0.6586, 0.04185, 0.6602, 0.03797, 0.6588, 0.03625, 0.6602, 0.03789, 0.6586, 0.03646, 0.6625, 0.03789, 0.6642, 0.03625, 0.6626, 0.04012, 0.664, 0.04185, 0.6626, 0.04021, 0.6642, 0.04021, 0.6586, 0.03797, 0.6588, 0.03789, 0.6586, 0.03625, 0.6602, 0.03646, 0.6625, 0.03625, 0.6626, 0.0747, 0.5052, 0.07505, 0.5043, 0.07516, 0.5043, 0.07543, 0.5034, 0.07543, 0.5024, 0.07554, 0.5024, 0.0755, 0.5014, 0.07518, 0.5004, 0.07529, 0.5004, 0.07491, 0.4994, 0.07427, 0.4988, 0.07432, 0.4987, 0.07398, 0.5057, 0.0747, 0.5052, 0.07402, 0.5059, 0.07505, 0.5043, 0.07543, 0.5034, 0.07516, 0.5043, 0.07543, 0.5024, 0.0755, 0.5014, 0.07554, 0.5024, 0.07518, 0.5004, 0.07491, 0.4994, 0.07529, 0.5004, 0.07304, 0.5003, 0.07427, 0.4988, 0.07481, 0.4995, 0.0727, 0.5049, 0.07461, 0.5051, 0.07398, 0.5057, 0.07329, 0.5037, 0.07532, 0.5034, 0.07505, 0.5043, 0.07351, 0.5024, 0.07538, 0.5014, 0.07543, 0.5024, 0.0733, 0.501, 0.07481, 0.4995, 0.07518, 0.5004, 0.07303, 0.5044, 0.07505, 0.5043, 0.07461, 0.5051, 0.07345, 0.5031, 0.07543, 0.5024, 0.07532, 0.5034, 0.07346, 0.5017, 0.07518, 0.5004, 0.07538, 0.5014, 0.1014, 0.5898, 0.09984, 0.5888, 0.09998, 0.5884, 0.09803, 0.5884, 0.09699, 0.59, 0.09666, 0.5898, 0.09666, 0.5918, 0.09817, 0.5928, 0.09803, 0.5931, 0.09998, 0.5931, 0.101, 0.5916, 0.1014, 0.5918, 0.1014, 0.5918, 0.101, 0.59, 0.1014, 0.5898, 0.09998, 0.5884, 0.09817, 0.5888, 0.09803, 0.5884, 0.09666, 0.5898, 0.09699, 0.5916, 0.09666, 0.5918, 0.09803, 0.5931, 0.09984, 0.5928, 0.09998, 0.5931, 0.07917, 0.5033, 0.07569, 0.5038, 0.07576, 0.5031, 0.07922, 0.4995, 0.07588, 0.5003, 0.07587, 0.4997, 0.07922, 0.501, 0.07586, 0.5017, 0.07588, 0.501, 0.07919, 0.5025, 0.07576, 0.5031, 0.07582, 0.5024, 0.07911, 0.5041, 0.0756, 0.5045, 0.07569, 0.5038, 0.07912, 0.4988, 0.07587, 0.4997, 0.07584, 0.4989, 0.07923, 0.5003, 0.07588, 0.501, 0.07588, 0.5003, 0.07921, 0.5018, 0.07582, 0.5024, 0.07586, 0.5017, 0.07924, 0.4987, 0.07922, 0.4995, 0.07912, 0.4988, 0.07937, 0.5002, 0.07922, 0.501, 0.07923, 0.5003, 0.07936, 0.5018, 0.07919, 0.5025, 0.07921, 0.5018, 0.07932, 0.5033, 0.07911, 0.5041, 0.07917, 0.5033, 0.07936, 0.4995, 0.07923, 0.5003, 0.07922, 0.4995, 0.07937, 0.501, 0.07921, 0.5018, 0.07922, 0.501, 0.07934, 0.5025, 0.07917, 0.5033, 0.07919, 0.5025, 0.07929, 0.5041, 0.07895, 0.5049, 0.07911, 0.5041, 0.0804, 0.4987, 0.07936, 0.4995, 0.07924, 0.4987, 0.08025, 0.5003, 0.07937, 0.501, 0.07937, 0.5002, 0.08026, 0.5018, 0.07934, 0.5025, 0.07936, 0.5018, 0.08024, 0.5034, 0.07929, 0.5041, 0.07932, 0.5033, 0.08026, 0.4996, 0.07937, 0.5002, 0.07936, 0.4995, 0.08025, 0.5011, 0.07936, 0.5018, 0.07937, 0.501, 0.08025, 0.5026, 0.07932, 0.5033, 0.07934, 0.5025, 0.08025, 0.5042, 0.07912, 0.505, 0.07929, 0.5041, 0.08224, 0.5057, 0.08171, 0.5051, 0.08227, 0.5057, 0.08094, 0.5051, 0.08036, 0.5057, 0.08092, 0.5051, 0.0804, 0.5057, 0.08036, 0.5064, 0.08036, 0.5057, 0.08094, 0.507, 0.08171, 0.507, 0.08092, 0.507, 0.08224, 0.5064, 0.08227, 0.5057, 0.08227, 0.5064, 0.0817, 0.5051, 0.08092, 0.5051, 0.08171, 0.5051, 0.0804, 0.5064, 0.08092, 0.507, 0.08036, 0.5064, 0.0817, 0.507, 0.08227, 0.5064, 0.08171, 0.507, 0.0804, 0.5064, 0.08132, 0.5061, 0.08094, 0.507, 0.0817, 0.507, 0.08132, 0.5061, 0.08224, 0.5064, 0.08224, 0.5057, 0.08132, 0.5061, 0.0817, 0.5051, 0.08094, 0.5051, 0.08132, 0.5061, 0.0804, 0.5057, 0.0804, 0.5057, 0.08132, 0.5061, 0.0804, 0.5064, 0.08094, 0.507, 0.08132, 0.5061, 0.0817, 0.507, 0.08224, 0.5064, 0.08132, 0.5061, 0.08224, 0.5057, 0.0817, 0.5051, 0.08132, 0.5061, 0.08094, 0.5051, 0.08028, 0.5011, 0.08026, 0.5018, 0.08025, 0.5011, 0.02755, 0.6605, 0.02569, 0.6605, 0.02566, 0.6605, 0.08029, 0.4996, 0.08025, 0.5003, 0.08026, 0.4996, 0.02889, 0.6637, 0.0288, 0.6618, 0.02889, 0.6618, 0.08028, 0.5034, 0.08025, 0.5042, 0.08024, 0.5034, 0.02441, 0.6637, 0.02566, 0.665, 0.02433, 0.6637, 0.08029, 0.5018, 0.08025, 0.5026, 0.08026, 0.5018, 0.02569, 0.6605, 0.02433, 0.6618, 0.02566, 0.6605, 0.08029, 0.5003, 0.08025, 0.5011, 0.08025, 0.5003, 0.02889, 0.6618, 0.02752, 0.6605, 0.02755, 0.6605, 0.08044, 0.4987, 0.08026, 0.4996, 0.0804, 0.4987, 0.02752, 0.6649, 0.02889, 0.6637, 0.02755, 0.665, 0.08028, 0.5042, 0.0804, 0.505, 0.08025, 0.5042, 0.02569, 0.6649, 0.02755, 0.665, 0.02566, 0.665, 0.08028, 0.5026, 0.08024, 0.5034, 0.08025, 0.5026, 0.02441, 0.6618, 0.02433, 0.6637, 0.02433, 0.6618, 0.0594, 0.5048, 0.05924, 0.5038, 0.05933, 0.5038, 0.05901, 0.5069, 0.05925, 0.5058, 0.05935, 0.5058, 0.05882, 0.502, 0.05851, 0.5011, 0.0589, 0.502, 0.05924, 0.5038, 0.05916, 0.5029, 0.05933, 0.5038, 0.05925, 0.5058, 0.0594, 0.5048, 0.05935, 0.5058, 0.05782, 0.5074, 0.05901, 0.5069, 0.05783, 0.5075, 0.05851, 0.5011, 0.05782, 0.5004, 0.05786, 0.5004, 0.05916, 0.5029, 0.05882, 0.502, 0.0589, 0.502, 0.06504, 0.5033, 0.06849, 0.5022, 0.06849, 0.5033, 0.06278, 0.5022, 0.06504, 0.5033, 0.06278, 0.5033, 0.06504, 0.5033, 0.06278, 0.5067, 0.06278, 0.5033, 0.09118, 0.4773, 0.09215, 0.4775, 0.09213, 0.4774, 0.09241, 0.4785, 0.09095, 0.4972, 0.0908, 0.4784, 0.09114, 0.4973, 0.0908, 0.4784, 0.09095, 0.4972, 0.09114, 0.4973, 0.09239, 0.4973, 0.0922, 0.4975, 0.0922, 0.4975, 0.09241, 0.4785, 0.09227, 0.4771, 0.09227, 0.4771, 0.0908, 0.4784, 0.09099, 0.477, 0.09205, 0.4972, 0.09114, 0.4973, 0.0922, 0.4975, 0.09213, 0.4774, 0.09099, 0.477, 0.09118, 0.4773, 0.09118, 0.4773, 0.09114, 0.4973, 0.09122, 0.497, 0.09213, 0.4774, 0.0922, 0.4975, 0.09227, 0.4771, 0.8094, 0.3463, 0.7952, 0.2167, 0.8094, 0.2167, 0.09122, 0.497, 0.09118, 0.4774, 0.09118, 0.4773, 0.09205, 0.4972, 0.09118, 0.4972, 0.09122, 0.497, 0.09213, 0.4774, 0.09206, 0.4974, 0.09205, 0.4972, 0.06903, 0.4987, 0.06855, 0.5066, 0.06855, 0.4987, 0.09039, 0.5019, 0.09012, 0.5003, 0.09025, 0.5003, 0.09012, 0.5003, 0.08914, 0.5076, 0.08914, 0.4976, 0.09025, 0.5003, 0.08914, 0.4976, 0.09085, 0.4977, 0.0926, 0.5077, 0.09025, 0.5003, 0.09085, 0.4977, 0.09027, 0.5019, 0.0926, 0.5077, 0.08914, 0.5076, 0.09285, 0.4773, 0.09382, 0.4775, 0.0938, 0.4774, 0.09247, 0.4784, 0.09407, 0.4973, 0.09263, 0.4972, 0.09265, 0.477, 0.09263, 0.4972, 0.09282, 0.4973, 0.09282, 0.4973, 0.09407, 0.4973, 0.09388, 0.4975, 0.09388, 0.4975, 0.09408, 0.4785, 0.09394, 0.4771, 0.09394, 0.4771, 0.09247, 0.4784, 0.09265, 0.477, 0.09289, 0.497, 0.09388, 0.4975, 0.09372, 0.4972, 0.09285, 0.4773, 0.09394, 0.4771, 0.09265, 0.477, 0.09285, 0.4773, 0.09282, 0.4973, 0.09289, 0.497, 0.09372, 0.4972, 0.09394, 0.4771, 0.0938, 0.4774, 0.789, 0.4858, 0.7748, 0.3563, 0.789, 0.3563, 0.09289, 0.497, 0.09285, 0.4774, 0.09285, 0.4773, 0.09372, 0.4972, 0.09285, 0.4972, 0.09289, 0.497, 0.0938, 0.4774, 0.09374, 0.4974, 0.09372, 0.4972, 0.09355, 0.5055, 0.09308, 0.4976, 0.09355, 0.4976, 0.05555, 0.503, 0.05528, 0.5014, 0.05542, 0.5014, 0.05528, 0.5014, 0.0543, 0.5087, 0.0543, 0.4987, 0.05542, 0.5014, 0.0543, 0.4987, 0.05601, 0.4988, 0.05776, 0.5088, 0.05542, 0.5014, 0.05601, 0.4988, 0.05543, 0.5031, 0.05776, 0.5088, 0.0543, 0.5087, 0.08938, 0.4775, 0.09035, 0.4773, 0.0894, 0.4774, 0.09075, 0.4784, 0.08931, 0.4972, 0.08914, 0.4785, 0.09055, 0.4976, 0.09075, 0.4784, 0.09054, 0.477, 0.08931, 0.4972, 0.09055, 0.4976, 0.0895, 0.4973, 0.08914, 0.4785, 0.0895, 0.4973, 0.08926, 0.4772, 0.09054, 0.477, 0.08914, 0.4785, 0.08926, 0.4772, 0.08957, 0.497, 0.09055, 0.4976, 0.09039, 0.4972, 0.09054, 0.477, 0.0894, 0.4774, 0.09035, 0.4773, 0.09055, 0.4976, 0.09035, 0.4773, 0.09039, 0.4972, 0.08926, 0.4772, 0.08957, 0.497, 0.0894, 0.4774, 0.7895, 0.3563, 0.8036, 0.4858, 0.7895, 0.4858, 0.09035, 0.4773, 0.0904, 0.4974, 0.09039, 0.4972, 0.0904, 0.4974, 0.08957, 0.497, 0.09039, 0.4972, 0.08957, 0.497, 0.08938, 0.4775, 0.0894, 0.4774, 0.09408, 0.4976, 0.09361, 0.5055, 0.09361, 0.4976, 0.1069, 0.4998, 0.107, 0.5014, 0.1068, 0.4998, 0.1093, 0.5071, 0.1069, 0.4998, 0.1075, 0.4971, 0.1075, 0.4971, 0.1068, 0.4998, 0.1058, 0.4971, 0.1058, 0.507, 0.1068, 0.4998, 0.107, 0.5014, 0.1058, 0.507, 0.1071, 0.5014, 0.1093, 0.5071, 0.109, 0.4559, 0.1093, 0.44, 0.1094, 0.4399, 0.1087, 0.4396, 0.1087, 0.4551, 0.109, 0.4398, 0.1112, 0.4544, 0.1105, 0.4414, 0.1112, 0.4406, 0.1094, 0.4399, 0.1083, 0.4394, 0.109, 0.4398, 0.108, 0.4538, 0.1112, 0.4544, 0.1087, 0.4551, 0.1088, 0.4408, 0.1106, 0.4531, 0.1087, 0.4528, 0.1112, 0.4406, 0.1088, 0.4408, 0.1083, 0.4394, 0.1083, 0.4394, 0.1087, 0.4528, 0.108, 0.4538, 0.1112, 0.4544, 0.1087, 0.4528, 0.1106, 0.4531, 0.1061, 0.4728, 0.1041, 0.4394, 0.1068, 0.442, 0.1069, 0.4703, 0.1047, 0.4459, 0.107, 0.4438, 0.1062, 0.4721, 0.1058, 0.4428, 0.108, 0.4444, 0.1046, 0.4722, 0.1068, 0.442, 0.1058, 0.4428, 0.1042, 0.4406, 0.1068, 0.442, 0.1045, 0.44, 0.105, 0.4735, 0.1046, 0.4722, 0.1053, 0.4726, 0.1538, 0.7153, 0.151, 0.7461, 0.1537, 0.7418, 0.1525, 0.715, 0.1514, 0.7115, 0.1535, 0.7149, 0.1531, 0.7418, 0.1522, 0.7441, 0.1518, 0.7415, 0.1511, 0.7411, 0.1548, 0.7158, 0.151, 0.7182, 0.1048, 0.4691, 0.1058, 0.4464, 0.1047, 0.4459, 0.1041, 0.4468, 0.1061, 0.469, 0.1043, 0.4696, 0.1067, 0.4434, 0.1058, 0.4464, 0.1056, 0.4435, 0.1063, 0.4704, 0.1061, 0.469, 0.1048, 0.4691, 0.7744, 0.3563, 0.7697, 0.4944, 0.7697, 0.3563, 0.1132, 0.473, 0.1125, 0.4573, 0.1132, 0.4573, 0.1133, 0.4732, 0.1132, 0.4573, 0.1133, 0.4571, 0.1133, 0.4732, 0.1125, 0.473, 0.1132, 0.473, 0.1133, 0.4571, 0.1125, 0.4573, 0.1124, 0.4572, 0.1124, 0.4572, 0.1125, 0.473, 0.1124, 0.4731, 0.09302, 0.5031, 0.09269, 0.4976, 0.09302, 0.4976, 0.1058, 0.4971, 0.1003, 0.5098, 0.1003, 0.4971, 0.0819, 0.5042, 0.08156, 0.4987, 0.0819, 0.4987, 0.09447, 0.5098, 0.09996, 0.4971, 0.09996, 0.5098, 0.1003, 0.5098, 0.09996, 0.4971, 0.1003, 0.4971, 0.09414, 0.4971, 0.09447, 0.5098, 0.09414, 0.5098, 0.08229, 0.5042, 0.08195, 0.4987, 0.08229, 0.4987, 0.04294, 0.5114, 0.04843, 0.4987, 0.04843, 0.5114, 0.08151, 0.5042, 0.08117, 0.4987, 0.08151, 0.4987, 0.05424, 0.4987, 0.04876, 0.5114, 0.04876, 0.4987, 0.04843, 0.4987, 0.04876, 0.5114, 0.04843, 0.5114, 0.04294, 0.4987, 0.04261, 0.5114, 0.04261, 0.4987, 0.05289, 0.4631, 0.05142, 0.4608, 0.05381, 0.4618, 0.05137, 0.4608, 0.05138, 0.4608, 0.05138, 0.4608, 0.02572, 0.7736, 0.06319, 0.7736, 0.06319, 0.792, 0.02572, 0.8105, 0.06319, 0.8105, 0.06319, 0.829, 0.05144, 0.4608, 0.05139, 0.4608, 0.05139, 0.4608, 0.05142, 0.4608, 0.05139, 0.4608, 0.05139, 0.4608, 0.02572, 0.756, 0.06319, 0.756, 0.06319, 0.7736, 0.02572, 0.792, 0.06319, 0.792, 0.06319, 0.8105, 0.02572, 0.829, 0.06319, 0.829, 0.06319, 0.8465, 0.05138, 0.4608, 0.05138, 0.4608, 0.05138, 0.4608, 0.05138, 0.4608, 0.05138, 0.4608, 0.05138, 0.4608, 0.05139, 0.4608, 0.05139, 0.4608, 0.05139, 0.4608, 0.05139, 0.4608, 0.05139, 0.4608, 0.05139, 0.4608, 0.05139, 0.4608, 0.05139, 0.4608, 0.05139, 0.4608, 0.05138, 0.4608, 0.05138, 0.4608, 0.05138, 0.4608, 0.05139, 0.4608, 0.05138, 0.4608, 0.05138, 0.4608, 0.05139, 0.4608, 0.05139, 0.4608, 0.05139, 0.4608, 0.07775, 0.5059, 0.07782, 0.5085, 0.07765, 0.5058, 0.07782, 0.5085, 0.07672, 0.5091, 0.07765, 0.5058, 0.07663, 0.5051, 0.07774, 0.5055, 0.07765, 0.5058, 0.04459, 0.4628, 0.05038, 0.464, 0.0542, 0.4706, 0.05038, 0.464, 0.05146, 0.4609, 0.05144, 0.4608, 0.06177, 0.4501, 0.07203, 0.4468, 0.06236, 0.4536, 0.07203, 0.4468, 0.07301, 0.4516, 0.06236, 0.4536, 0.08611, 0.5028, 0.08535, 0.5026, 0.08535, 0.4993, 0.04555, 0.457, 0.05266, 0.4486, 0.05591, 0.4525, 0.04504, 0.4593, 0.04355, 0.457, 0.04555, 0.457, 0.04555, 0.457, 0.05133, 0.4609, 0.04504, 0.4593, 0.05133, 0.4609, 0.0514, 0.4609, 0.04504, 0.4593, 0.0514, 0.4609, 0.04459, 0.4628, 0.04499, 0.4604, 0.04459, 0.4628, 0.04261, 0.462, 0.04499, 0.4604, 0.08655, 0.5069, 0.08655, 0.5029, 0.08775, 0.5035, 0.0629, 0.4551, 0.05322, 0.4589, 0.05829, 0.4559, 0.05322, 0.4589, 0.05135, 0.4608, 0.05134, 0.4608, 0.07839, 0.4631, 0.06393, 0.4643, 0.06398, 0.4626, 0.06393, 0.4643, 0.05381, 0.4618, 0.05392, 0.4613, 0.05381, 0.4618, 0.05142, 0.4608, 0.05141, 0.4608, 0.08002, 0.4676, 0.06327, 0.4694, 0.06393, 0.4643, 0.06327, 0.4694, 0.05289, 0.4631, 0.05381, 0.4618, 0.05289, 0.4631, 0.05144, 0.4608, 0.05142, 0.4608, 0.07036, 0.5002, 0.07215, 0.4997, 0.07264, 0.499, 0.07215, 0.4997, 0.07261, 0.4987, 0.07264, 0.499, 0.07264, 0.499, 0.06989, 0.5019, 0.07036, 0.5002, 0.06989, 0.5019, 0.07158, 0.5053, 0.0722, 0.5059, 0.07158, 0.5053, 0.07264, 0.5059, 0.0722, 0.5059, 0.0805, 0.4991, 0.08112, 0.4987, 0.0807, 0.4994, 0.06327, 0.4694, 0.06192, 0.4703, 0.058, 0.4675, 0.04459, 0.4628, 0.0514, 0.4609, 0.05146, 0.4609, 0.06348, 0.4754, 0.07507, 0.475, 0.06348, 0.4755, 0.07507, 0.475, 0.07545, 0.4798, 0.08748, 0.4835, 0.07545, 0.4798, 0.06381, 0.4808, 0.08748, 0.4818, 0.08748, 0.4818, 0.08752, 0.4814, 0.08805, 0.481, 0.08805, 0.481, 0.08805, 0.485, 0.08748, 0.4835, 0.08748, 0.4835, 0.06348, 0.4755, 0.07507, 0.475, 0.07545, 0.4798, 0.08748, 0.4818, 0.08748, 0.4835, 0.08859, 0.4987, 0.08902, 0.4993, 0.08895, 0.4994, 0.08902, 0.4993, 0.08902, 0.4993, 0.08895, 0.4994, 0.06908, 0.4987, 0.06983, 0.506, 0.06981, 0.506, 0.1073, 0.475, 0.1071, 0.4746, 0.1075, 0.4751, 0.05273, 0.4795, 0.05278, 0.4795, 0.05279, 0.4795, 0.1073, 0.4763, 0.1071, 0.4757, 0.1075, 0.4762, 0.1075, 0.4762, 0.1075, 0.4762, 0.1073, 0.4763, 0.05115, 0.4573, 0.05134, 0.4608, 0.05133, 0.4609, 0.07791, 0.4576, 0.06382, 0.4593, 0.0629, 0.4551, 0.06382, 0.4593, 0.05391, 0.4603, 0.05322, 0.4589, 0.05391, 0.4603, 0.05137, 0.4608, 0.05135, 0.4608, 0.08069, 0.4745, 0.07507, 0.475, 0.08053, 0.4726, 0.07507, 0.475, 0.07475, 0.4703, 0.08053, 0.4726, 0.07475, 0.4703, 0.08025, 0.4697, 0.08042, 0.4714, 0.07099, 0.4421, 0.07072, 0.4403, 0.07652, 0.4394, 0.08111, 0.4793, 0.08126, 0.4809, 0.07562, 0.4814, 0.07301, 0.4516, 0.07203, 0.4468, 0.0777, 0.4458, 0.08111, 0.4793, 0.07545, 0.4798, 0.08105, 0.4786, 0.07545, 0.4798, 0.07507, 0.475, 0.08105, 0.4786, 0.07203, 0.4468, 0.07099, 0.4421, 0.0768, 0.441, 0.08886, 0.5064, 0.08889, 0.5064, 0.08839, 0.5067, 0.08839, 0.5067, 0.08836, 0.5052, 0.08886, 0.5064, 0.07099, 0.4421, 0.05884, 0.4451, 0.05876, 0.4441, 0.05876, 0.4441, 0.05875, 0.444, 0.07099, 0.4421, 0.05875, 0.444, 0.05848, 0.442, 0.07099, 0.4421, 0.1075, 0.4751, 0.1075, 0.4752, 0.1075, 0.4752, 0.05422, 0.4987, 0.06579, 0.4973, 0.06492, 0.4901, 0.0787, 0.4529, 0.0629, 0.4551, 0.07301, 0.4516, 0.06347, 0.472, 0.06327, 0.4694, 0.07475, 0.4703, 0.07507, 0.475, 0.06355, 0.4764, 0.06358, 0.475, 0.06353, 0.4735, 0.06347, 0.472, 0.07475, 0.4703, 0.07507, 0.475, 0.06358, 0.475, 0.06353, 0.4735, 0.08842, 0.5021, 0.08779, 0.5027, 0.08853, 0.5011, 0.08779, 0.5027, 0.08779, 0.4987, 0.08853, 0.5011, 0.108, 0.4747, 0.1099, 0.4754, 0.1088, 0.4758, 0.1062, 0.4748, 0.1068, 0.4746, 0.1071, 0.4756, 0.1071, 0.4756, 0.1062, 0.4764, 0.1062, 0.4748, 0.08002, 0.4676, 0.08025, 0.4697, 0.07475, 0.4703, 0.06171, 0.45, 0.06098, 0.4504, 0.05884, 0.4451, 0.05884, 0.4451, 0.07099, 0.4421, 0.06171, 0.45, 0.07099, 0.4421, 0.07203, 0.4468, 0.06171, 0.45, 0.08345, 0.508, 0.08345, 0.5039, 0.08456, 0.5045, 0.05851, 0.4753, 0.05839, 0.4754, 0.0542, 0.4706, 0.0542, 0.4706, 0.058, 0.4675, 0.06056, 0.4733, 0.058, 0.4675, 0.06192, 0.4703, 0.06157, 0.472, 0.06157, 0.472, 0.06056, 0.4733, 0.058, 0.4675, 0.08782, 0.5065, 0.08782, 0.5065, 0.08787, 0.5052, 0.05266, 0.4486, 0.05129, 0.447, 0.05698, 0.4435, 0.04666, 0.4746, 0.0487, 0.4736, 0.05191, 0.4798, 0.0487, 0.4736, 0.05273, 0.4795, 0.05191, 0.4798, 0.06029, 0.4507, 0.06236, 0.4536, 0.05829, 0.4559, 0.05829, 0.4559, 0.05591, 0.4525, 0.06029, 0.4507, 0.05591, 0.4525, 0.06023, 0.4505, 0.06026, 0.4506, 0.08682, 0.5, 0.08682, 0.5, 0.08698, 0.5024, 0.05273, 0.4795, 0.0487, 0.4736, 0.05278, 0.4795, 0.0487, 0.4736, 0.0542, 0.4706, 0.05692, 0.4767, 0.05278, 0.4795, 0.0487, 0.4736, 0.05285, 0.4794, 0.0542, 0.4706, 0.05839, 0.4754, 0.05692, 0.4767, 0.05692, 0.4767, 0.05388, 0.4787, 0.0487, 0.4736, 0.05812, 0.4455, 0.05816, 0.4456, 0.05266, 0.4486, 0.05816, 0.4456, 0.06023, 0.4505, 0.05591, 0.4525, 0.08611, 0.5028, 0.08611, 0.4987, 0.08682, 0.5, 0.08782, 0.5065, 0.08787, 0.5052, 0.08836, 0.5052, 0.08897, 0.5012, 0.08903, 0.5013, 0.08902, 0.5013, 0.05853, 0.4753, 0.05851, 0.4753, 0.05936, 0.4748, 0.05851, 0.4753, 0.06056, 0.4733, 0.05936, 0.4748, 0.05115, 0.4573, 0.05591, 0.4525, 0.05829, 0.4559, 0.0487, 0.4736, 0.04666, 0.4746, 0.04261, 0.462, 0.05266, 0.4486, 0.04555, 0.457, 0.04355, 0.457, 0.05884, 0.4451, 0.06098, 0.4504, 0.06023, 0.4505, 0.05038, 0.464, 0.05289, 0.4631, 0.058, 0.4675, 0.05395, 0.4608, 0.05139, 0.4608, 0.05137, 0.4608, 0.104, 0.4502, 0.1033, 0.4502, 0.1033, 0.4394, 0.06393, 0.461, 0.05395, 0.4608, 0.05391, 0.4603, 0.08914, 0.461, 0.08984, 0.461, 0.08984, 0.4718, 0.07825, 0.4594, 0.06393, 0.461, 0.06382, 0.4593, 0.08234, 0.5039, 0.08234, 0.5026, 0.08304, 0.5026, 0.05138, 0.4608, 0.05138, 0.4608, 0.05138, 0.4608, 0.05138, 0.4608, 0.05139, 0.4608, 0.05138, 0.4608, 0.05139, 0.4608, 0.05138, 0.4608, 0.05138, 0.4608, 0.05141, 0.4608, 0.05139, 0.4608, 0.05138, 0.4608, 0.08984, 0.461, 0.09209, 0.461, 0.09209, 0.4718, 0.08984, 0.4502, 0.09209, 0.4502, 0.09209, 0.461, 0.08984, 0.4394, 0.09209, 0.4394, 0.09209, 0.4502, 0.104, 0.461, 0.1033, 0.461, 0.1033, 0.4502, 0.104, 0.4718, 0.1033, 0.4718, 0.1033, 0.461, 0.1002, 0.4769, 0.09951, 0.4769, 0.09951, 0.4756, 0.08914, 0.4394, 0.08984, 0.4394, 0.08984, 0.4502, 0.08914, 0.4502, 0.08984, 0.4502, 0.08984, 0.461, 0.09342, 0.461, 0.09342, 0.4718, 0.09209, 0.4718, 0.09342, 0.4502, 0.09342, 0.461, 0.09209, 0.461, 0.09342, 0.4394, 0.09342, 0.4502, 0.09209, 0.4502, 0.08304, 0.5026, 0.08529, 0.5026, 0.08529, 0.5039, 0.08529, 0.5026, 0.08304, 0.5026, 0.08304, 0.4987, 0.09342, 0.461, 0.09726, 0.461, 0.09726, 0.4718, 0.09342, 0.4502, 0.09726, 0.4502, 0.09726, 0.461, 0.09951, 0.4769, 0.09726, 0.4769, 0.09726, 0.4756, 0.09951, 0.4502, 0.09726, 0.4502, 0.09726, 0.4394, 0.09951, 0.461, 0.09726, 0.461, 0.09726, 0.4502, 0.09951, 0.4718, 0.09726, 0.4718, 0.09726, 0.461, 0.09726, 0.4756, 0.09726, 0.4718, 0.09951, 0.4718, 0.1033, 0.4502, 0.09951, 0.4502, 0.09951, 0.4394, 0.1033, 0.461, 0.09951, 0.461, 0.09951, 0.4502, 0.1033, 0.4718, 0.09951, 0.4718, 0.09951, 0.461, 0.09342, 0.4394, 0.09726, 0.4394, 0.09726, 0.4502, 0.08702, 0.4604, 0.08899, 0.4603, 0.08908, 0.4619, 0.08866, 0.4624, 0.08589, 0.4655, 0.08702, 0.4604, 0.08589, 0.4655, 0.08401, 0.4656, 0.08702, 0.4604, 0.08702, 0.4604, 0.08908, 0.4619, 0.08866, 0.4624, 0.08871, 0.4572, 0.08888, 0.4588, 0.08692, 0.459, 0.08502, 0.4542, 0.08871, 0.4572, 0.08692, 0.459, 0.08692, 0.459, 0.08702, 0.4604, 0.07841, 0.4613, 0.08702, 0.4604, 0.08401, 0.4656, 0.08291, 0.4656, 0.08702, 0.4604, 0.08291, 0.4656, 0.07841, 0.4613, 0.08027, 0.4546, 0.08502, 0.4542, 0.08692, 0.459, 0.07791, 0.4576, 0.0787, 0.4529, 0.08027, 0.4546, 0.07839, 0.4631, 0.07841, 0.4613, 0.08126, 0.4656, 0.07841, 0.4613, 0.07825, 0.4594, 0.08692, 0.459, 0.08126, 0.4656, 0.07841, 0.4613, 0.08291, 0.4656, 0.07825, 0.4594, 0.07791, 0.4576, 0.08027, 0.4546, 0.08027, 0.4546, 0.08692, 0.459, 0.07825, 0.4594, 0.07681, 0.5943, 0.07681, 0.603, 0.07372, 0.603, 0.07681, 0.6123, 0.07372, 0.6123, 0.07372, 0.603, 0.07681, 0.6215, 0.07372, 0.6215, 0.07372, 0.6123, 0.07681, 0.6307, 0.07372, 0.6307, 0.07372, 0.6215, 0.07681, 0.6395, 0.07372, 0.6399, 0.07372, 0.6307, 0.07681, 0.5943, 0.07372, 0.5938, 0.0986, 0.5938, 0.09551, 0.6395, 0.0986, 0.6399, 0.07372, 0.6399, 0.09551, 0.5943, 0.0986, 0.5938, 0.0986, 0.603, 0.09551, 0.6123, 0.0986, 0.6123, 0.0986, 0.6215, 0.09551, 0.6395, 0.09551, 0.6307, 0.0986, 0.6307, 0.09551, 0.603, 0.0986, 0.603, 0.0986, 0.6123, 0.09551, 0.6215, 0.0986, 0.6215, 0.0986, 0.6307, 0.07562, 0.4814, 0.07545, 0.4798, 0.06317, 0.4819, 0.07545, 0.4798, 0.06381, 0.4808, 0.06381, 0.4808, 0.06381, 0.4808, 0.06381, 0.4808, 0.06293, 0.4805, 0.07545, 0.4798, 0.06381, 0.4808, 0.06317, 0.4819, 0.06381, 0.4808, 0.06293, 0.4805, 0.06317, 0.4819, 0.05901, 0.5069, 0.05935, 0.5058, 0.06271, 0.5059, 0.0594, 0.5048, 0.05933, 0.5038, 0.06262, 0.5035, 0.05916, 0.5029, 0.0589, 0.502, 0.06209, 0.501, 0.05851, 0.5011, 0.05786, 0.5004, 0.06114, 0.4987, 0.06504, 0.4987, 0.06504, 0.5022, 0.06278, 0.5022, 0.05935, 0.5058, 0.0594, 0.5048, 0.06272, 0.5047, 0.05933, 0.5038, 0.05916, 0.5029, 0.06241, 0.5022, 0.0589, 0.502, 0.05851, 0.5011, 0.06166, 0.4999, 0.03789, 0.6642, 0.03797, 0.664, 0.04012, 0.664, 0.04185, 0.6626, 0.04164, 0.6625, 0.04164, 0.6603, 0.04164, 0.6603, 0.04012, 0.6588, 0.04021, 0.6586, 0.03797, 0.6588, 0.03646, 0.6603, 0.03625, 0.6602, 0.03646, 0.6625, 0.03797, 0.664, 0.03789, 0.6642, 0.04012, 0.664, 0.04164, 0.6625, 0.04185, 0.6626, 0.04021, 0.6586, 0.04012, 0.6588, 0.03797, 0.6588, 0.03625, 0.6602, 0.03646, 0.6603, 0.03646, 0.6625, 0.0747, 0.5052, 0.07461, 0.5051, 0.07505, 0.5043, 0.07543, 0.5034, 0.07532, 0.5034, 0.07543, 0.5024, 0.0755, 0.5014, 0.07538, 0.5014, 0.07518, 0.5004, 0.07491, 0.4994, 0.07481, 0.4995, 0.07427, 0.4988, 0.07398, 0.5057, 0.07461, 0.5051, 0.0747, 0.5052, 0.07505, 0.5043, 0.07532, 0.5034, 0.07543, 0.5034, 0.07543, 0.5024, 0.07538, 0.5014, 0.0755, 0.5014, 0.07518, 0.5004, 0.07481, 0.4995, 0.07491, 0.4994, 0.07304, 0.5003, 0.0727, 0.4996, 0.07427, 0.4988, 0.0727, 0.5049, 0.07303, 0.5044, 0.07461, 0.5051, 0.07329, 0.5037, 0.07345, 0.5031, 0.07532, 0.5034, 0.07351, 0.5024, 0.07346, 0.5017, 0.07538, 0.5014, 0.0733, 0.501, 0.07304, 0.5003, 0.07481, 0.4995, 0.07303, 0.5044, 0.07329, 0.5037, 0.07505, 0.5043, 0.07345, 0.5031, 0.07351, 0.5024, 0.07543, 0.5024, 0.07346, 0.5017, 0.0733, 0.501, 0.07518, 0.5004, 0.1014, 0.5898, 0.101, 0.59, 0.09984, 0.5888, 0.09803, 0.5884, 0.09817, 0.5888, 0.09699, 0.59, 0.09666, 0.5918, 0.09699, 0.5916, 0.09817, 0.5928, 0.09998, 0.5931, 0.09984, 0.5928, 0.101, 0.5916, 0.1014, 0.5918, 0.101, 0.5916, 0.101, 0.59, 0.09998, 0.5884, 0.09984, 0.5888, 0.09817, 0.5888, 0.09666, 0.5898, 0.09699, 0.59, 0.09699, 0.5916, 0.09803, 0.5931, 0.09817, 0.5928, 0.09984, 0.5928, 0.07917, 0.5033, 0.07911, 0.5041, 0.07569, 0.5038, 0.07922, 0.4995, 0.07923, 0.5003, 0.07588, 0.5003, 0.07922, 0.501, 0.07921, 0.5018, 0.07586, 0.5017, 0.07919, 0.5025, 0.07917, 0.5033, 0.07576, 0.5031, 0.07911, 0.5041, 0.07895, 0.5049, 0.0756, 0.5045, 0.07912, 0.4988, 0.07922, 0.4995, 0.07587, 0.4997, 0.07923, 0.5003, 0.07922, 0.501, 0.07588, 0.501, 0.07921, 0.5018, 0.07919, 0.5025, 0.07582, 0.5024, 0.07924, 0.4987, 0.07936, 0.4995, 0.07922, 0.4995, 0.07937, 0.5002, 0.07937, 0.501, 0.07922, 0.501, 0.07936, 0.5018, 0.07934, 0.5025, 0.07919, 0.5025, 0.07932, 0.5033, 0.07929, 0.5041, 0.07911, 0.5041, 0.07936, 0.4995, 0.07937, 0.5002, 0.07923, 0.5003, 0.07937, 0.501, 0.07936, 0.5018, 0.07921, 0.5018, 0.07934, 0.5025, 0.07932, 0.5033, 0.07917, 0.5033, 0.07929, 0.5041, 0.07912, 0.505, 0.07895, 0.5049, 0.0804, 0.4987, 0.08026, 0.4996, 0.07936, 0.4995, 0.08025, 0.5003, 0.08025, 0.5011, 0.07937, 0.501, 0.08026, 0.5018, 0.08025, 0.5026, 0.07934, 0.5025, 0.08024, 0.5034, 0.08025, 0.5042, 0.07929, 0.5041, 0.08026, 0.4996, 0.08025, 0.5003, 0.07937, 0.5002, 0.08025, 0.5011, 0.08026, 0.5018, 0.07936, 0.5018, 0.08025, 0.5026, 0.08024, 0.5034, 0.07932, 0.5033, 0.08025, 0.5042, 0.0804, 0.505, 0.07912, 0.505, 0.08224, 0.5057, 0.0817, 0.5051, 0.08171, 0.5051, 0.08094, 0.5051, 0.0804, 0.5057, 0.08036, 0.5057, 0.0804, 0.5057, 0.0804, 0.5064, 0.08036, 0.5064, 0.08094, 0.507, 0.0817, 0.507, 0.08171, 0.507, 0.08224, 0.5064, 0.08224, 0.5057, 0.08227, 0.5057, 0.0817, 0.5051, 0.08094, 0.5051, 0.08092, 0.5051, 0.0804, 0.5064, 0.08094, 0.507, 0.08092, 0.507, 0.0817, 0.507, 0.08224, 0.5064, 0.08227, 0.5064, 0.08028, 0.5011, 0.08029, 0.5018, 0.08026, 0.5018, 0.02755, 0.6605, 0.02752, 0.6605, 0.02569, 0.6605, 0.08029, 0.4996, 0.08029, 0.5003, 0.08025, 0.5003, 0.02889, 0.6637, 0.0288, 0.6637, 0.0288, 0.6618, 0.08028, 0.5034, 0.08028, 0.5042, 0.08025, 0.5042, 0.02441, 0.6637, 0.02569, 0.6649, 0.02566, 0.665, 0.08029, 0.5018, 0.08028, 0.5026, 0.08025, 0.5026, 0.02569, 0.6605, 0.02441, 0.6618, 0.02433, 0.6618, 0.08029, 0.5003, 0.08028, 0.5011, 0.08025, 0.5011, 0.02889, 0.6618, 0.0288, 0.6618, 0.02752, 0.6605, 0.08044, 0.4987, 0.08029, 0.4996, 0.08026, 0.4996, 0.02752, 0.6649, 0.0288, 0.6637, 0.02889, 0.6637, 0.08028, 0.5042, 0.08044, 0.505, 0.0804, 0.505, 0.02569, 0.6649, 0.02752, 0.6649, 0.02755, 0.665, 0.08028, 0.5026, 0.08028, 0.5034, 0.08024, 0.5034, 0.02441, 0.6618, 0.02441, 0.6637, 0.02433, 0.6637, 0.0594, 0.5048, 0.05931, 0.5048, 0.05924, 0.5038, 0.05901, 0.5069, 0.05892, 0.5068, 0.05925, 0.5058, 0.05882, 0.502, 0.05844, 0.5012, 0.05851, 0.5011, 0.05924, 0.5038, 0.05908, 0.5029, 0.05916, 0.5029, 0.05925, 0.5058, 0.05931, 0.5048, 0.0594, 0.5048, 0.05782, 0.5074, 0.05892, 0.5068, 0.05901, 0.5069, 0.05851, 0.5011, 0.05844, 0.5012, 0.05782, 0.5004, 0.05916, 0.5029, 0.05908, 0.5029, 0.05882, 0.502, 0.06504, 0.5033, 0.06504, 0.5022, 0.06849, 0.5022, 0.06278, 0.5022, 0.06504, 0.5022, 0.06504, 0.5033, 0.06504, 0.5033, 0.06504, 0.5067, 0.06278, 0.5067, 0.09118, 0.4773, 0.09118, 0.4774, 0.09215, 0.4775, 0.09241, 0.4785, 0.09239, 0.4973, 0.09095, 0.4972, 0.09114, 0.4973, 0.09099, 0.477, 0.0908, 0.4784, 0.09114, 0.4973, 0.09095, 0.4972, 0.09239, 0.4973, 0.0922, 0.4975, 0.09239, 0.4973, 0.09241, 0.4785, 0.09227, 0.4771, 0.09241, 0.4785, 0.0908, 0.4784, 0.09205, 0.4972, 0.09122, 0.497, 0.09114, 0.4973, 0.09213, 0.4774, 0.09227, 0.4771, 0.09099, 0.477, 0.09118, 0.4773, 0.09099, 0.477, 0.09114, 0.4973, 0.09213, 0.4774, 0.09205, 0.4972, 0.0922, 0.4975, 0.8094, 0.3463, 0.7952, 0.3463, 0.7952, 0.2167, 0.09122, 0.497, 0.09118, 0.4972, 0.09118, 0.4774, 0.09205, 0.4972, 0.09206, 0.4974, 0.09118, 0.4972, 0.09213, 0.4774, 0.09215, 0.4775, 0.09206, 0.4974, 0.06903, 0.4987, 0.06903, 0.5066, 0.06855, 0.5066, 0.09039, 0.5019, 0.09027, 0.5019, 0.09012, 0.5003, 0.09012, 0.5003, 0.09027, 0.5019, 0.08914, 0.5076, 0.09025, 0.5003, 0.09012, 0.5003, 0.08914, 0.4976, 0.0926, 0.5077, 0.09039, 0.5019, 0.09025, 0.5003, 0.09027, 0.5019, 0.09039, 0.5019, 0.0926, 0.5077, 0.09285, 0.4773, 0.09285, 0.4774, 0.09382, 0.4775, 0.09247, 0.4784, 0.09408, 0.4785, 0.09407, 0.4973, 0.09265, 0.477, 0.09247, 0.4784, 0.09263, 0.4972, 0.09282, 0.4973, 0.09263, 0.4972, 0.09407, 0.4973, 0.09388, 0.4975, 0.09407, 0.4973, 0.09408, 0.4785, 0.09394, 0.4771, 0.09408, 0.4785, 0.09247, 0.4784, 0.09289, 0.497, 0.09282, 0.4973, 0.09388, 0.4975, 0.09285, 0.4773, 0.0938, 0.4774, 0.09394, 0.4771, 0.09285, 0.4773, 0.09265, 0.477, 0.09282, 0.4973, 0.09372, 0.4972, 0.09388, 0.4975, 0.09394, 0.4771, 0.789, 0.4858, 0.7748, 0.4858, 0.7748, 0.3563, 0.09289, 0.497, 0.09285, 0.4972, 0.09285, 0.4774, 0.09372, 0.4972, 0.09374, 0.4974, 0.09285, 0.4972, 0.0938, 0.4774, 0.09382, 0.4775, 0.09374, 0.4974, 0.09355, 0.5055, 0.09308, 0.5055, 0.09308, 0.4976, 0.05555, 0.503, 0.05543, 0.5031, 0.05528, 0.5014, 0.05528, 0.5014, 0.05543, 0.5031, 0.0543, 0.5087, 0.05542, 0.5014, 0.05528, 0.5014, 0.0543, 0.4987, 0.05776, 0.5088, 0.05555, 0.503, 0.05542, 0.5014, 0.05543, 0.5031, 0.05555, 0.503, 0.05776, 0.5088, 0.08938, 0.4775, 0.09035, 0.4774, 0.09035, 0.4773, 0.09075, 0.4784, 0.09075, 0.4973, 0.08931, 0.4972, 0.09055, 0.4976, 0.09075, 0.4973, 0.09075, 0.4784, 0.08931, 0.4972, 0.09075, 0.4973, 0.09055, 0.4976, 0.08914, 0.4785, 0.08931, 0.4972, 0.0895, 0.4973, 0.09054, 0.477, 0.09075, 0.4784, 0.08914, 0.4785, 0.08957, 0.497, 0.0895, 0.4973, 0.09055, 0.4976, 0.09054, 0.477, 0.08926, 0.4772, 0.0894, 0.4774, 0.09055, 0.4976, 0.09054, 0.477, 0.09035, 0.4773, 0.08926, 0.4772, 0.0895, 0.4973, 0.08957, 0.497, 0.7895, 0.3563, 0.8036, 0.3563, 0.8036, 0.4858, 0.09035, 0.4773, 0.09035, 0.4774, 0.0904, 0.4974, 0.0904, 0.4974, 0.08953, 0.4972, 0.08957, 0.497, 0.08957, 0.497, 0.08953, 0.4972, 0.08938, 0.4775, 0.09408, 0.4976, 0.09408, 0.5055, 0.09361, 0.5055, 0.1069, 0.4998, 0.1071, 0.5014, 0.107, 0.5014, 0.1093, 0.5071, 0.1071, 0.5014, 0.1069, 0.4998, 0.1075, 0.4971, 0.1069, 0.4998, 0.1068, 0.4998, 0.1058, 0.507, 0.1058, 0.4971, 0.1068, 0.4998, 0.1058, 0.507, 0.107, 0.5014, 0.1071, 0.5014, 0.109, 0.4559, 0.1092, 0.457, 0.1093, 0.44, 0.1087, 0.4396, 0.1084, 0.4544, 0.1087, 0.4551, 0.1112, 0.4544, 0.1106, 0.4531, 0.1105, 0.4414, 0.1094, 0.4399, 0.1093, 0.44, 0.1112, 0.4406, 0.1112, 0.4406, 0.1083, 0.4394, 0.1094, 0.4399, 0.1083, 0.4394, 0.1087, 0.4396, 0.109, 0.4398, 0.1092, 0.457, 0.109, 0.4559, 0.1112, 0.4544, 0.109, 0.4559, 0.1087, 0.4551, 0.1112, 0.4544, 0.1087, 0.4551, 0.1084, 0.4544, 0.108, 0.4538, 0.1088, 0.4408, 0.1105, 0.4414, 0.1106, 0.4531, 0.1112, 0.4406, 0.1105, 0.4414, 0.1088, 0.4408, 0.1083, 0.4394, 0.1088, 0.4408, 0.1087, 0.4528, 0.1112, 0.4544, 0.108, 0.4538, 0.1087, 0.4528, 0.1061, 0.4728, 0.1041, 0.4746, 0.1041, 0.4394, 0.1069, 0.4703, 0.1048, 0.4691, 0.1047, 0.4459, 0.1062, 0.4721, 0.1046, 0.4722, 0.1058, 0.4428, 0.1046, 0.4722, 0.1061, 0.4728, 0.1068, 0.442, 0.1042, 0.4406, 0.1058, 0.4428, 0.1068, 0.442, 0.105, 0.4735, 0.1061, 0.4728, 0.1046, 0.4722, 0.1538, 0.7153, 0.151, 0.7108, 0.151, 0.7461, 0.1525, 0.715, 0.151, 0.7121, 0.1514, 0.7115, 0.1531, 0.7418, 0.1519, 0.745, 0.1522, 0.7441, 0.1511, 0.7411, 0.1531, 0.7436, 0.1548, 0.7158, 0.1048, 0.4691, 0.1061, 0.469, 0.1058, 0.4464, 0.1041, 0.4468, 0.1058, 0.4464, 0.1061, 0.469, 0.1067, 0.4434, 0.1047, 0.4459, 0.1058, 0.4464, 0.1063, 0.4704, 0.105, 0.47, 0.1061, 0.469, 0.7744, 0.3563, 0.7744, 0.4944, 0.7697, 0.4944, 0.1132, 0.473, 0.1125, 0.473, 0.1125, 0.4573, 0.1133, 0.4732, 0.1132, 0.473, 0.1132, 0.4573, 0.1133, 0.4732, 0.1124, 0.4731, 0.1125, 0.473, 0.1133, 0.4571, 0.1132, 0.4573, 0.1125, 0.4573, 0.1124, 0.4572, 0.1125, 0.4573, 0.1125, 0.473, 0.09302, 0.5031, 0.09269, 0.5031, 0.09269, 0.4976, 0.1058, 0.4971, 0.1058, 0.5098, 0.1003, 0.5098, 0.0819, 0.5042, 0.08156, 0.5042, 0.08156, 0.4987, 0.09447, 0.5098, 0.09447, 0.4971, 0.09996, 0.4971, 0.1003, 0.5098, 0.09996, 0.5098, 0.09996, 0.4971, 0.09414, 0.4971, 0.09447, 0.4971, 0.09447, 0.5098, 0.08229, 0.5042, 0.08195, 0.5042, 0.08195, 0.4987, 0.04294, 0.5114, 0.04294, 0.4987, 0.04843, 0.4987, 0.08151, 0.5042, 0.08117, 0.5042, 0.08117, 0.4987, 0.05424, 0.4987, 0.05424, 0.5114, 0.04876, 0.5114, 0.04843, 0.4987, 0.04876, 0.4987, 0.04876, 0.5114, 0.04294, 0.4987, 0.04294, 0.5114, 0.04261, 0.5114, 0.05289, 0.4631, 0.05144, 0.4608, 0.05142, 0.4608])
me_circle_002.materials.append(mat_m1)
me_circle_002.materials.append(mat_e1)
me_circle_002.materials.append(mat_poster)
me_circle_002.materials.append(mat_video)
me_circle_002.update()

# ---- objects
ob_main_hall = bpy.data.objects.new('Main Hall', me_circle_002)

# ---- transforms, parenting, visibility, modifiers, constraints
ob_main_hall.location = (0.0, 0.0, 0.0)
ob_main_hall.rotation_euler = (0.0, -0.0, 0.3927)

# ---- collection membership
col_collection.objects.link(ob_main_hall)

# ---- scene / render settings (as saved in the file)
scene.frame_start = 1; scene.frame_end = 250; scene.frame_set(0)
scene.render.engine = 'BLENDER_EEVEE_NEXT'
scene.render.image_settings.color_depth = '16'
scene.render.image_settings.compression = 0
scene.render.fps = 60
scene.eevee.ray_tracing_options.trace_max_roughness = 0.0
scene.eevee.use_raytracing = True
bpy.context.view_layer.update()

# ---- added for rendering (the .blend has no active camera): camera
cam_auto = bpy.data.cameras.new('AutoCamera')
cam_auto.lens = 50.0
cam_auto.sensor_width = 36.0
cam_auto.clip_end = 1556.38
ob_auto_camera = bpy.data.objects.new('AutoCamera', cam_auto)
scene.collection.objects.link(ob_auto_camera)
ob_auto_camera.location = (87.076, -105.736, 76.8131)
ob_auto_camera.rotation_euler = (1.09748, -7.21219e-08, 0.694738)
scene.camera = ob_auto_camera
bpy.context.view_layer.update()
